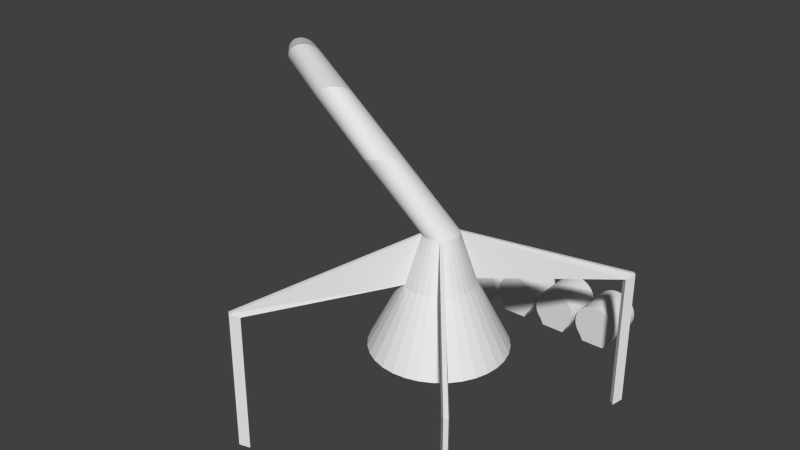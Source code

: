 # Source: MagicSmokeMine.blend  (saved by Blender 2.66.0; exported with 4.5.12 LTS)
import bpy
from mathutils import Matrix  # noqa: F401  (used for matrix-valued properties, if any)

bpy.ops.wm.read_factory_settings(use_empty=True)
scene = bpy.context.scene
scene.name = 'Scene'

# ---- collections
col_collection_1 = bpy.data.collections.new('Collection 1'); scene.collection.children.link(col_collection_1)

# ---- world
world_world = bpy.data.worlds.new('World'); scene.world = world_world
world_world.color = (0.05088, 0.05088, 0.05088)
world_world.use_sun_shadow = False
world_world.sun_shadow_jitter_overblur = 0.0
world_world.cycles.sampling_method = 'MANUAL'
world_world.cycles.sample_map_resolution = 256

# ---- meshes
me_cube = bpy.data.meshes.new('Cube')
me_cube.from_pydata([(-5.349, 7.589, -0.6958), (-5.488, 7.475, -0.6958), (-5.04, 7.294, -0.8902), (-5.267, 7.107, -0.8902), (-5.646, -5.484, -0.6887), (-5.507, -5.598, -0.6887), (-5.403, -5.108, -0.884), (-5.176, -5.295, -0.884), (5.203, -5.552, -0.6904), (5.342, -5.438, -0.6904), (4.878, -5.255, -0.8855), (5.106, -5.069, -0.8855), (5.279, 7.544, -0.6933), (5.14, 7.658, -0.6933), (5.051, 7.167, -0.8879), (4.824, 7.353, -0.8879), (0.02192, 1.858, 8.542), (-0.1324, 1.874, 8.542), (-0.1324, 4.082, 3.354), (-0.1324, 2.582, 6.354), (0.4528, 4.025, 3.354), (0.1602, 2.554, 6.354), (1.016, 3.854, 3.354), (0.4416, 2.468, 6.354), (1.534, 3.577, 3.354), (0.7009, 2.33, 6.354), (1.989, 3.204, 3.354), (0.9282, 2.143, 6.354), (2.362, 2.749, 3.354), (1.115, 1.916, 6.354), (2.639, 2.23, 3.354), (1.253, 1.656, 6.354), (2.81, 1.668, 3.354), (1.339, 1.375, 6.354), (2.868, 1.082, 3.354), (1.368, 1.082, 6.354), (2.81, 0.4971, 3.354), (1.339, 0.7898, 6.354), (2.639, -0.06564, 3.354), (1.253, 0.5084, 6.354), (2.362, -0.5843, 3.354), (1.115, 0.2491, 6.354), (1.989, -1.039, 3.354), (0.9282, 0.02175, 6.354), (1.534, -1.412, 3.354), (0.7009, -0.1648, 6.354), (1.016, -1.689, 3.354), (0.4416, -0.3034, 6.354), (0.4528, -1.86, 3.354), (0.1602, -0.3888, 6.354), (-0.1324, -1.918, 3.354), (-0.1324, -0.4176, 6.354), (-0.7177, -1.86, 3.354), (-0.4251, -0.3888, 6.354), (-1.28, -1.689, 3.354), (-0.7065, -0.3034, 6.354), (-1.799, -1.412, 3.354), (-0.9658, -0.1648, 6.354), (-2.254, -1.039, 3.354), (-1.193, 0.02175, 6.354), (-2.627, -0.5843, 3.354), (-1.38, 0.2491, 6.354), (-2.904, -0.06564, 3.354), (-1.518, 0.5084, 6.354), (-3.075, 0.4971, 3.354), (-1.604, 0.7898, 6.354), (-3.132, 1.082, 3.354), (-1.632, 1.082, 6.354), (-3.075, 1.668, 3.354), (-1.604, 1.375, 6.354), (-2.904, 2.23, 3.354), (-1.518, 1.656, 6.354), (-2.627, 2.749, 3.354), (-1.38, 1.916, 6.354), (-2.254, 3.204, 3.354), (-1.193, 2.143, 6.354), (-1.799, 3.577, 3.354), (-0.9658, 2.33, 6.354), (-1.28, 3.854, 3.354), (-0.7065, 2.468, 6.354), (-0.7177, 4.025, 3.354), (-0.4251, 2.554, 6.354), (0.1704, 1.813, 8.542), (0.3071, 1.74, 8.542), (0.427, 1.642, 8.542), (0.5254, 1.522, 8.542), (0.5986, 1.385, 8.542), (0.6436, 1.237, 8.542), (0.6588, 1.082, 8.542), (0.6436, 0.928, 8.542), (0.5986, 0.7796, 8.542), (0.5254, 0.6428, 8.542), (0.427, 0.5229, 8.542), (0.3071, 0.4245, 8.542), (0.1704, 0.3514, 8.542), (0.02192, 0.3064, 8.542), (-0.1324, 0.2912, 8.542), (-0.2868, 0.3064, 8.542), (-0.4352, 0.3514, 8.542), (-0.572, 0.4245, 8.542), (-0.6919, 0.5229, 8.542), (-0.7903, 0.6428, 8.542), (-0.8635, 0.7796, 8.542), (-0.9085, 0.928, 8.542), (-0.9237, 1.082, 8.542), (-0.9085, 1.237, 8.542), (-0.8635, 1.385, 8.542), (-0.7903, 1.522, 8.542), (-0.6919, 1.642, 8.542), (-0.572, 1.74, 8.542), (-0.4352, 1.813, 8.542), (-0.2868, 1.858, 8.542), (-2.171, 1.145, 11.17), (-2.308, 1.194, 11.11), (-2.049, 1.07, 11.23), (-1.945, 0.9703, 11.29), (-1.865, 0.8508, 11.34), (-1.81, 0.7158, 11.4), (-1.783, 0.5706, 11.44), (-1.785, 0.4206, 11.48), (-1.816, 0.2716, 11.51), (-1.875, 0.1294, 11.53), (-1.959, -0.0006141, 11.54), (-2.066, -0.1134, 11.54), (-2.19, -0.2046, 11.52), (-2.328, -0.2708, 11.5), (-2.474, -0.3094, 11.46), (-2.622, -0.3188, 11.42), (-2.768, -0.2989, 11.37), (-2.904, -0.2502, 11.31), (-3.026, -0.1748, 11.25), (-3.13, -0.07542, 11.19), (-3.21, 0.04404, 11.14), (-3.265, 0.179, 11.08), (-3.292, 0.3243, 11.04), (-3.29, 0.4743, 11.0), (-3.259, 0.6232, 10.97), (-3.2, 0.7655, 10.95), (-3.116, 0.8955, 10.94), (-3.01, 1.008, 10.94), (-2.885, 1.099, 10.96), (-2.747, 1.166, 10.98), (-2.601, 1.204, 11.02), (-2.453, 1.214, 11.06), (-5.14, 1.608, 12.96), (-5.234, 1.671, 12.85), (-5.067, 1.524, 13.06), (-5.019, 1.422, 13.17), (-4.997, 1.306, 13.27), (-5.001, 1.179, 13.36), (-5.033, 1.048, 13.44), (-5.09, 0.9168, 13.5), (-5.17, 0.7906, 13.54), (-5.271, 0.6744, 13.56), (-5.388, 0.5725, 13.56), (-5.516, 0.489, 13.54), (-5.652, 0.427, 13.49), (-5.79, 0.389, 13.43), (-5.924, 0.3763, 13.36), (-6.049, 0.3894, 13.27), (-6.161, 0.428, 13.17), (-6.255, 0.4904, 13.06), (-6.328, 0.5743, 12.95), (-6.376, 0.6764, 12.84), (-6.398, 0.7929, 12.74), (-6.394, 0.9192, 12.65), (-6.362, 1.051, 12.58), (-6.305, 1.182, 12.52), (-6.225, 1.308, 12.48), (-6.124, 1.424, 12.46), (-6.007, 1.526, 12.46), (-5.879, 1.61, 12.48), (-5.743, 1.672, 12.52), (-5.605, 1.71, 12.58), (-5.471, 1.722, 12.66), (-5.346, 1.709, 12.75), (-8.23, 3.146, 13.51), (-8.267, 3.199, 13.37), (-8.22, 3.078, 13.65), (-8.236, 2.997, 13.78), (-8.279, 2.907, 13.9), (-8.346, 2.811, 14.0), (-8.435, 2.713, 14.08), (-8.542, 2.616, 14.14), (-8.664, 2.525, 14.17), (-8.795, 2.443, 14.17), (-8.931, 2.373, 14.14), (-9.067, 2.317, 14.09), (-9.197, 2.279, 14.02), (-9.316, 2.258, 13.92), (-9.419, 2.257, 13.81), (-9.504, 2.275, 13.68), (-9.565, 2.312, 13.54), (-9.602, 2.365, 13.4), (-9.612, 2.433, 13.26), (-9.596, 2.514, 13.13), (-9.553, 2.604, 13.01), (-9.486, 2.7, 12.91), (-9.397, 2.798, 12.83), (-9.29, 2.895, 12.77), (-9.168, 2.986, 12.74), (-9.037, 3.068, 12.74), (-8.9, 3.138, 12.76), (-8.765, 3.194, 12.81), (-8.635, 3.232, 12.89), (-8.516, 3.253, 12.98), (-8.413, 3.254, 13.1), (-8.328, 3.236, 13.23), (-10.76, 5.419, 12.7), (-10.74, 5.443, 12.55), (-10.81, 5.387, 12.85), (-10.89, 5.347, 12.98), (-10.99, 5.3, 13.09), (-11.11, 5.25, 13.17), (-11.24, 5.197, 13.23), (-11.38, 5.144, 13.26), (-11.53, 5.093, 13.26), (-11.67, 5.045, 13.23), (-11.81, 5.003, 13.18), (-11.93, 4.969, 13.09), (-12.04, 4.942, 12.98), (-12.13, 4.926, 12.85), (-12.19, 4.919, 12.71), (-12.22, 4.923, 12.56), (-12.23, 4.937, 12.41), (-12.21, 4.961, 12.25), (-12.16, 4.993, 12.11), (-12.08, 5.033, 11.98), (-11.98, 5.08, 11.87), (-11.86, 5.13, 11.79), (-11.73, 5.183, 11.73), (-11.59, 5.236, 11.7), (-11.44, 5.287, 11.7), (-11.3, 5.335, 11.72), (-11.16, 5.377, 11.78), (-11.03, 5.411, 11.87), (-10.93, 5.438, 11.98), (-10.84, 5.454, 12.1), (-10.78, 5.461, 12.25), (-10.74, 5.457, 12.4), (-12.17, 7.928, 10.72), (-12.1, 7.908, 10.59), (-12.27, 7.943, 10.84), (-12.39, 7.954, 10.94), (-12.53, 7.96, 11.02), (-12.67, 7.96, 11.06), (-12.83, 7.955, 11.08), (-12.98, 7.944, 11.07), (-13.13, 7.928, 11.03), (-13.27, 7.908, 10.96), (-13.39, 7.885, 10.86), (-13.49, 7.859, 10.75), (-13.56, 7.831, 10.61), (-13.61, 7.803, 10.47), (-13.63, 7.775, 10.32), (-13.61, 7.749, 10.16), (-13.57, 7.725, 10.02), (-13.5, 7.705, 9.88), (-13.4, 7.689, 9.761), (-13.28, 7.678, 9.661), (-13.14, 7.673, 9.587), (-13.0, 7.673, 9.54), (-12.84, 7.678, 9.522), (-12.69, 7.689, 9.534), (-12.54, 7.704, 9.576), (-12.4, 7.724, 9.645), (-12.28, 7.748, 9.74), (-12.18, 7.774, 9.856), (-12.11, 7.802, 9.989), (-12.06, 7.83, 10.13), (-12.05, 7.858, 10.29), (-12.06, 7.884, 10.44), (-12.16, 10.12, 7.997), (-12.06, 10.05, 7.9), (-12.28, 10.18, 8.072), (-12.41, 10.25, 8.121), (-12.56, 10.3, 8.142), (-12.7, 10.34, 8.135), (-12.85, 10.38, 8.099), (-12.99, 10.4, 8.036), (-13.12, 10.41, 7.949), (-13.23, 10.4, 7.84), (-13.32, 10.38, 7.715), (-13.38, 10.35, 7.578), (-13.42, 10.31, 7.433), (-13.43, 10.26, 7.287), (-13.41, 10.2, 7.146), (-13.36, 10.13, 7.014), (-13.28, 10.06, 6.897), (-13.19, 9.994, 6.799), (-13.07, 9.928, 6.724), (-12.93, 9.867, 6.675), (-12.79, 9.813, 6.654), (-12.64, 9.768, 6.662), (-12.49, 9.735, 6.698), (-12.35, 9.714, 6.76), (-12.22, 9.706, 6.848), (-12.11, 9.711, 6.956), (-12.02, 9.73, 7.081), (-11.96, 9.761, 7.219), (-11.92, 9.804, 7.363), (-11.91, 9.856, 7.509), (-11.94, 9.916, 7.651), (-11.98, 9.981, 7.783), (-10.72, 11.51, 5.132), (-10.62, 11.4, 5.086), (-10.83, 11.61, 5.149), (-10.95, 11.71, 5.138), (-11.07, 11.8, 5.099), (-11.19, 11.88, 5.034), (-11.3, 11.93, 4.945), (-11.41, 11.97, 4.835), (-11.5, 11.98, 4.709), (-11.57, 11.97, 4.571), (-11.62, 11.95, 4.427), (-11.65, 11.9, 4.283), (-11.65, 11.83, 4.143), (-11.63, 11.74, 4.014), (-11.59, 11.65, 3.9), (-11.52, 11.54, 3.806), (-11.44, 11.43, 3.735), (-11.34, 11.32, 3.689), (-11.23, 11.22, 3.672), (-11.11, 11.12, 3.683), (-10.99, 11.03, 3.722), (-10.87, 10.95, 3.787), (-10.76, 10.9, 3.876), (-10.65, 10.86, 3.986), (-10.57, 10.85, 4.112), (-10.49, 10.86, 4.25), (-10.44, 10.89, 4.394), (-10.42, 10.93, 4.538), (-10.41, 11.0, 4.678), (-10.43, 11.09, 4.807), (-10.47, 11.18, 4.921), (-10.54, 11.29, 5.015), (-8.171, 11.79, 2.756), (-8.1, 11.65, 2.766), (-8.246, 11.92, 2.716), (-8.321, 12.04, 2.65), (-8.396, 12.14, 2.557), (-8.465, 12.22, 2.444), (-8.527, 12.27, 2.313), (-8.579, 12.3, 2.17), (-8.62, 12.31, 2.02), (-8.647, 12.28, 1.87), (-8.659, 12.23, 1.724), (-8.657, 12.15, 1.588), (-8.641, 12.06, 1.469), (-8.61, 11.94, 1.369), (-8.566, 11.81, 1.294), (-8.511, 11.68, 1.246), (-8.446, 11.54, 1.226), (-8.375, 11.4, 1.236), (-8.3, 11.27, 1.276), (-8.225, 11.15, 1.343), (-8.15, 11.05, 1.435), (-8.081, 10.97, 1.548), (-8.019, 10.92, 1.679), (-7.967, 10.89, 1.822), (-7.926, 10.88, 1.972), (-7.899, 10.91, 2.123), (-7.887, 10.96, 2.268), (-7.889, 11.04, 2.404), (-7.905, 11.13, 2.523), (-7.936, 11.25, 2.623), (-7.98, 11.38, 2.698), (-8.035, 11.51, 2.746), (-5.048, 10.77, 1.112), (-5.035, 10.68, 1.146), (-5.06, 10.84, 1.062), (-5.069, 10.91, 0.9977), (-5.076, 10.96, 0.9213), (-5.08, 11.0, 0.8359), (-5.082, 11.02, 0.7448), (-5.08, 11.02, 0.6514), (-5.076, 11.01, 0.5595), (-5.069, 10.98, 0.4724), (-5.06, 10.93, 0.3935), (-5.048, 10.86, 0.3259), (-5.035, 10.79, 0.2722), (-5.021, 10.7, 0.2345), (-5.006, 10.61, 0.2141), (-4.991, 10.52, 0.2119), (-4.977, 10.43, 0.2279), (-4.964, 10.34, 0.2616), (-4.952, 10.27, 0.3116), (-4.943, 10.2, 0.3761), (-4.936, 10.15, 0.4524), (-4.932, 10.11, 0.5378), (-4.93, 10.09, 0.629), (-4.932, 10.09, 0.7223), (-4.936, 10.1, 0.8143), (-4.943, 10.13, 0.9014), (-4.953, 10.18, 0.9802), (-4.964, 10.25, 1.048), (-4.977, 10.32, 1.102), (-4.991, 10.41, 1.139), (-5.006, 10.5, 1.16), (-5.021, 10.59, 1.162), (4.824, 7.353, 5.565), (5.051, 7.167, 5.565), (5.14, 7.658, 5.76), (5.279, 7.544, 5.76), (5.106, -5.069, 5.568), (4.878, -5.255, 5.568), (5.342, -5.438, 5.763), (5.203, -5.552, 5.763), (-5.176, -5.295, 5.569), (-5.403, -5.108, 5.569), (-5.507, -5.598, 5.765), (-5.646, -5.484, 5.765), (-5.267, 7.107, 5.563), (-5.04, 7.294, 5.563), (-5.488, 7.475, 5.758), (-5.349, 7.589, 5.758), (-1.986, 9.648, 1.981), (-1.986, 11.65, 1.981), (-4.214, 11.65, 1.981), (-4.214, 9.648, 1.981), (-4.019, 11.65, 1.961), (-4.019, 9.648, 1.961), (-3.831, 11.65, 1.904), (-3.831, 9.648, 1.904), (-3.658, 11.65, 1.812), (-3.658, 9.648, 1.812), (-3.507, 11.65, 1.688), (-3.507, 9.648, 1.688), (-3.383, 11.65, 1.536), (-3.383, 9.648, 1.536), (-3.29, 11.65, 1.363), (-3.29, 9.648, 1.363), (-3.233, 11.65, 1.176), (-3.233, 9.648, 1.176), (-3.214, 11.65, 0.9805), (-3.214, 9.648, 0.9805), (-3.233, 11.65, 0.7854), (-3.233, 9.648, 0.7854), (-3.29, 11.65, 0.5979), (-3.29, 9.648, 0.5979), (-3.383, 11.65, 0.425), (-3.383, 9.648, 0.425), (-3.507, 11.65, 0.2734), (-3.507, 9.648, 0.2734), (-3.658, 11.65, -0.0186), (-3.658, 9.648, -0.0186), (-3.831, 11.65, -0.0186), (-3.831, 9.648, -0.0186), (-4.019, 11.65, -0.0186), (-4.019, 9.648, -0.0186), (-4.214, 11.65, -0.0186), (-4.214, 9.648, -0.0186), (-4.409, 11.65, -0.0186), (-4.409, 9.648, -0.0186), (-4.597, 11.65, -0.0186), (-4.597, 9.648, -0.0186), (-4.77, 11.65, -0.0186), (-4.77, 9.648, -0.0186), (-4.921, 11.65, 0.2734), (-4.921, 9.648, 0.2734), (-5.045, 11.65, 0.425), (-5.045, 9.648, 0.425), (-5.138, 11.65, 0.5979), (-5.138, 9.648, 0.5979), (-5.195, 11.65, 0.7854), (-5.195, 9.648, 0.7854), (-5.214, 11.65, 0.9805), (-5.214, 9.648, 0.9805), (-5.195, 11.65, 1.176), (-5.195, 9.648, 1.176), (-5.138, 11.65, 1.363), (-5.138, 9.648, 1.363), (-5.045, 11.65, 1.536), (-5.045, 9.648, 1.536), (-4.921, 11.65, 1.688), (-4.921, 9.648, 1.688), (-4.77, 11.65, 1.812), (-4.77, 9.648, 1.812), (-4.597, 11.65, 1.904), (-4.597, 9.648, 1.904), (-4.409, 11.65, 1.961), (-4.409, 9.648, 1.961), (-1.791, 11.65, 1.961), (-1.791, 9.648, 1.961), (-1.604, 11.65, 1.904), (-1.604, 9.648, 1.904), (-1.431, 11.65, 1.812), (-1.431, 9.648, 1.812), (-1.279, 11.65, 1.688), (-1.279, 9.648, 1.688), (-1.155, 11.65, 1.536), (-1.155, 9.648, 1.536), (-1.062, 11.65, 1.363), (-1.062, 9.648, 1.363), (-1.005, 11.65, 1.176), (-1.005, 9.648, 1.176), (-0.9862, 11.65, 0.9805), (-0.9862, 9.648, 0.9805), (-1.005, 11.65, 0.7854), (-1.005, 9.648, 0.7854), (-1.062, 11.65, 0.5979), (-1.062, 9.648, 0.5979), (-1.155, 11.65, 0.425), (-1.155, 9.648, 0.425), (-1.279, 11.65, 0.2734), (-1.279, 9.648, 0.2734), (-1.431, 11.65, -0.0186), (-1.431, 9.648, -0.0186), (-1.604, 11.65, -0.0186), (-1.604, 9.648, -0.0186), (-1.791, 11.65, -0.0186), (-1.791, 9.648, -0.0186), (-1.986, 11.65, -0.0186), (-1.986, 9.648, -0.0186), (-2.181, 11.65, -0.0186), (-2.181, 9.648, -0.0186), (-2.369, 11.65, -0.0186), (-2.369, 9.648, -0.0186), (-2.542, 11.65, -0.0186), (-2.542, 9.648, -0.0186), (-2.693, 11.65, 0.2734), (-2.693, 9.648, 0.2734), (-2.818, 11.65, 0.425), (-2.818, 9.648, 0.425), (-2.91, 11.65, 0.5979), (-2.91, 9.648, 0.5979), (-2.967, 11.65, 0.7854), (-2.967, 9.648, 0.7854), (-2.986, 11.65, 0.9805), (-2.986, 9.648, 0.9805), (-2.967, 11.65, 1.176), (-2.967, 9.648, 1.176), (-2.91, 11.65, 1.363), (-2.91, 9.648, 1.363), (-2.818, 11.65, 1.536), (-2.818, 9.648, 1.536), (-2.693, 11.65, 1.688), (-2.693, 9.648, 1.688), (-2.542, 11.65, 1.812), (-2.542, 9.648, 1.812), (-2.369, 11.65, 1.904), (-2.369, 9.648, 1.904), (-2.181, 11.65, 1.961), (-2.181, 9.648, 1.961), (0.2147, 9.648, 1.981), (0.2147, 11.65, 1.981), (0.4098, 11.65, 1.961), (0.4098, 9.648, 1.961), (0.5974, 11.65, 1.904), (0.5974, 9.648, 1.904), (0.7703, 11.65, 1.812), (0.7703, 9.648, 1.812), (0.9218, 11.65, 1.688), (0.9218, 9.648, 1.688), (1.046, 11.65, 1.536), (1.046, 9.648, 1.536), (1.139, 11.65, 1.363), (1.139, 9.648, 1.363), (1.196, 11.65, 1.176), (1.196, 9.648, 1.176), (1.215, 11.65, 0.9805), (1.215, 9.648, 0.9805), (1.196, 11.65, 0.7854), (1.196, 9.648, 0.7854), (1.139, 11.65, 0.5979), (1.139, 9.648, 0.5979), (1.046, 11.65, 0.425), (1.046, 9.648, 0.425), (0.9218, 11.65, 0.2734), (0.9218, 9.648, 0.2734), (0.7703, 11.65, -0.0186), (0.7703, 9.648, -0.0186), (0.5974, 11.65, -0.0186), (0.5974, 9.648, -0.0186), (0.4098, 11.65, -0.0186), (0.4098, 9.648, -0.0186), (0.2147, 11.65, -0.0186), (0.2147, 9.648, -0.0186), (0.01964, 11.65, -0.0186), (0.01964, 9.648, -0.0186), (-0.168, 11.65, -0.0186), (-0.168, 9.648, -0.0186), (-0.3408, 11.65, -0.0186), (-0.3408, 9.648, -0.0186), (-0.4924, 11.65, 0.2734), (-0.4924, 9.648, 0.2734), (-0.6167, 11.65, 0.425), (-0.6167, 9.648, 0.425), (-0.7092, 11.65, 0.5979), (-0.7092, 9.648, 0.5979), (-0.7661, 11.65, 0.7854), (-0.7661, 9.648, 0.7854), (-0.7853, 11.65, 0.9805), (-0.7853, 9.648, 0.9805), (-0.7661, 11.65, 1.176), (-0.7661, 9.648, 1.176), (-0.7092, 11.65, 1.363), (-0.7092, 9.648, 1.363), (-0.6167, 11.65, 1.536), (-0.6167, 9.648, 1.536), (-0.4924, 11.65, 1.688), (-0.4924, 9.648, 1.688), (-0.3408, 11.65, 1.812), (-0.3408, 9.648, 1.812), (-0.168, 11.65, 1.904), (-0.168, 9.648, 1.904), (0.01964, 11.65, 1.961), (0.01964, 9.648, 1.961), (-3.831, 9.648, -0.0186), (-4.019, 9.648, -0.0186), (-4.214, 9.648, -0.0186), (-4.409, 9.648, -0.0186), (-4.597, 9.648, -0.0186), (-1.604, 9.648, -0.0186), (-1.791, 9.648, -0.0186), (-1.986, 9.648, -0.0186), (-2.181, 9.648, -0.0186), (-2.369, 9.648, -0.0186), (0.5974, 9.648, -0.0186), (0.4098, 9.648, -0.0186), (0.2147, 9.648, -0.0186), (0.01964, 9.648, -0.0186), (-0.168, 9.648, -0.0186), (2.429, 9.648, 1.981), (2.429, 11.65, 1.981), (2.624, 11.65, 1.961), (2.624, 9.648, 1.961), (2.812, 11.65, 1.904), (2.812, 9.648, 1.904), (2.985, 11.65, 1.812), (2.985, 9.648, 1.812), (3.136, 11.65, 1.688), (3.136, 9.648, 1.688), (3.26, 11.65, 1.536), (3.26, 9.648, 1.536), (3.353, 11.65, 1.363), (3.353, 9.648, 1.363), (3.41, 11.65, 1.176), (3.41, 9.648, 1.176), (3.429, 11.65, 0.9805), (3.429, 9.648, 0.9805), (3.41, 11.65, 0.7854), (3.41, 9.648, 0.7854), (3.353, 11.65, 0.5979), (3.353, 9.648, 0.5979), (3.26, 11.65, 0.425), (3.26, 9.648, 0.425), (3.136, 11.65, 0.2734), (3.136, 9.648, 0.2734), (2.985, 11.65, -0.0186), (2.985, 9.648, -0.0186), (2.812, 11.65, -0.0186), (2.812, 9.648, -0.0186), (2.624, 11.65, -0.0186), (2.624, 9.648, -0.0186), (2.429, 11.65, -0.0186), (2.429, 9.648, -0.0186), (2.234, 11.65, -0.0186), (2.234, 9.648, -0.0186), (2.046, 11.65, -0.0186), (2.046, 9.648, -0.0186), (1.873, 11.65, -0.0186), (1.873, 9.648, -0.0186), (1.722, 11.65, 0.2734), (1.722, 9.648, 0.2734), (1.598, 11.65, 0.425), (1.598, 9.648, 0.425), (1.505, 11.65, 0.5979), (1.505, 9.648, 0.5979), (1.448, 11.65, 0.7854), (1.448, 9.648, 0.7854), (1.429, 11.65, 0.9805), (1.429, 9.648, 0.9805), (1.448, 11.65, 1.176), (1.448, 9.648, 1.176), (1.505, 11.65, 1.363), (1.505, 9.648, 1.363), (1.598, 11.65, 1.536), (1.598, 9.648, 1.536), (1.722, 11.65, 1.688), (1.722, 9.648, 1.688), (1.873, 11.65, 1.812), (1.873, 9.648, 1.812), (2.046, 11.65, 1.904), (2.046, 9.648, 1.904), (2.234, 11.65, 1.961), (2.234, 9.648, 1.961), (2.812, 9.648, -0.0186), (2.624, 9.648, -0.0186), (2.429, 9.648, -0.0186), (2.234, 9.648, -0.0186), (2.046, 9.648, -0.0186)], [], [(406, 407, 8, 9), (408, 410, 5, 7), (405, 404, 11, 10), (410, 411, 4, 5), (400, 402, 13, 15), (407, 405, 10, 8), (413, 412, 3, 2), (402, 403, 12, 13), (404, 406, 9, 11), (415, 413, 2, 0), (401, 400, 15, 14), (409, 408, 7, 6), (2, 3, 1, 0), (6, 7, 5, 4), (10, 11, 9, 8), (14, 15, 13, 12), (31, 29, 85, 86), (18, 19, 21, 20), (29, 27, 84, 85), (20, 21, 23, 22), (35, 33, 87, 88), (22, 23, 25, 24), (37, 35, 88, 89), (24, 25, 27, 26), (39, 37, 89, 90), (26, 27, 29, 28), (41, 39, 90, 91), (28, 29, 31, 30), (19, 81, 111, 17), (30, 31, 33, 32), (43, 41, 91, 92), (32, 33, 35, 34), (93, 45, 405, 407), (34, 35, 37, 36), (21, 19, 17, 16), (36, 37, 39, 38), (47, 45, 93, 94), (38, 39, 41, 40), (49, 47, 94, 95), (40, 41, 43, 42), (51, 49, 95, 96), (42, 43, 45, 44), (53, 51, 96, 97), (44, 45, 47, 46), (55, 53, 97, 98), (46, 47, 49, 48), (57, 55, 98, 99), (48, 49, 51, 50), (99, 100, 411, 410), (50, 51, 53, 52), (61, 59, 100, 101), (52, 53, 55, 54), (63, 61, 101, 102), (54, 55, 57, 56), (65, 63, 102, 103), (56, 57, 59, 58), (67, 65, 103, 104), (58, 59, 61, 60), (69, 67, 104, 105), (60, 61, 63, 62), (71, 69, 105, 106), (62, 63, 65, 64), (73, 71, 106, 107), (64, 65, 67, 66), (75, 73, 107, 108), (66, 67, 69, 68), (108, 109, 415, 414), (68, 69, 71, 70), (79, 77, 109, 110), (70, 71, 73, 72), (81, 79, 110, 111), (72, 73, 75, 74), (23, 21, 16, 82), (74, 75, 77, 76), (83, 84, 403, 402), (76, 77, 79, 78), (25, 23, 82, 83), (80, 81, 19, 18), (78, 79, 81, 80), (33, 31, 86, 87), (111, 110, 142, 143), (16, 17, 113, 112), (82, 16, 112, 114), (83, 82, 114, 115), (84, 83, 115, 116), (85, 84, 116, 117), (86, 85, 117, 118), (87, 86, 118, 119), (88, 87, 119, 120), (89, 88, 120, 121), (90, 89, 121, 122), (91, 90, 122, 123), (92, 91, 123, 124), (93, 92, 124, 125), (94, 93, 125, 126), (95, 94, 126, 127), (96, 95, 127, 128), (97, 96, 128, 129), (17, 111, 143, 113), (98, 97, 129, 130), (99, 98, 130, 131), (100, 99, 131, 132), (101, 100, 132, 133), (102, 101, 133, 134), (103, 102, 134, 135), (104, 103, 135, 136), (105, 104, 136, 137), (106, 105, 137, 138), (107, 106, 138, 139), (108, 107, 139, 140), (109, 108, 140, 141), (110, 109, 141, 142), (129, 128, 160, 161), (134, 133, 165, 166), (139, 138, 170, 171), (113, 143, 175, 145), (112, 113, 145, 144), (118, 117, 149, 150), (123, 122, 154, 155), (128, 127, 159, 160), (133, 132, 164, 165), (138, 137, 169, 170), (143, 142, 174, 175), (117, 116, 148, 149), (122, 121, 153, 154), (127, 126, 158, 159), (132, 131, 163, 164), (137, 136, 168, 169), (142, 141, 173, 174), (116, 115, 147, 148), (121, 120, 152, 153), (126, 125, 157, 158), (131, 130, 162, 163), (136, 135, 167, 168), (141, 140, 172, 173), (115, 114, 146, 147), (120, 119, 151, 152), (125, 124, 156, 157), (130, 129, 161, 162), (135, 134, 166, 167), (140, 139, 171, 172), (114, 112, 144, 146), (119, 118, 150, 151), (124, 123, 155, 156), (158, 157, 189, 190), (163, 162, 194, 195), (168, 167, 199, 200), (173, 172, 204, 205), (147, 146, 178, 179), (152, 151, 183, 184), (157, 156, 188, 189), (162, 161, 193, 194), (167, 166, 198, 199), (172, 171, 203, 204), (146, 144, 176, 178), (151, 150, 182, 183), (156, 155, 187, 188), (161, 160, 192, 193), (166, 165, 197, 198), (171, 170, 202, 203), (145, 175, 207, 177), (144, 145, 177, 176), (150, 149, 181, 182), (155, 154, 186, 187), (160, 159, 191, 192), (165, 164, 196, 197), (170, 169, 201, 202), (175, 174, 206, 207), (149, 148, 180, 181), (154, 153, 185, 186), (159, 158, 190, 191), (164, 163, 195, 196), (169, 168, 200, 201), (174, 173, 205, 206), (148, 147, 179, 180), (153, 152, 184, 185), (187, 186, 218, 219), (192, 191, 223, 224), (197, 196, 228, 229), (202, 201, 233, 234), (207, 206, 238, 239), (181, 180, 212, 213), (186, 185, 217, 218), (191, 190, 222, 223), (196, 195, 227, 228), (201, 200, 232, 233), (206, 205, 237, 238), (180, 179, 211, 212), (185, 184, 216, 217), (190, 189, 221, 222), (195, 194, 226, 227), (200, 199, 231, 232), (205, 204, 236, 237), (179, 178, 210, 211), (184, 183, 215, 216), (189, 188, 220, 221), (194, 193, 225, 226), (199, 198, 230, 231), (204, 203, 235, 236), (178, 176, 208, 210), (183, 182, 214, 215), (188, 187, 219, 220), (193, 192, 224, 225), (198, 197, 229, 230), (203, 202, 234, 235), (177, 207, 239, 209), (176, 177, 209, 208), (182, 181, 213, 214), (216, 215, 247, 248), (221, 220, 252, 253), (226, 225, 257, 258), (231, 230, 262, 263), (236, 235, 267, 268), (210, 208, 240, 242), (215, 214, 246, 247), (220, 219, 251, 252), (225, 224, 256, 257), (230, 229, 261, 262), (235, 234, 266, 267), (209, 239, 271, 241), (208, 209, 241, 240), (214, 213, 245, 246), (219, 218, 250, 251), (224, 223, 255, 256), (229, 228, 260, 261), (234, 233, 265, 266), (239, 238, 270, 271), (213, 212, 244, 245), (218, 217, 249, 250), (223, 222, 254, 255), (228, 227, 259, 260), (233, 232, 264, 265), (238, 237, 269, 270), (212, 211, 243, 244), (217, 216, 248, 249), (222, 221, 253, 254), (227, 226, 258, 259), (232, 231, 263, 264), (237, 236, 268, 269), (211, 210, 242, 243), (245, 244, 276, 277), (250, 249, 281, 282), (255, 254, 286, 287), (260, 259, 291, 292), (265, 264, 296, 297), (270, 269, 301, 302), (244, 243, 275, 276), (249, 248, 280, 281), (254, 253, 285, 286), (259, 258, 290, 291), (264, 263, 295, 296), (269, 268, 300, 301), (243, 242, 274, 275), (248, 247, 279, 280), (253, 252, 284, 285), (258, 257, 289, 290), (263, 262, 294, 295), (268, 267, 299, 300), (242, 240, 272, 274), (247, 246, 278, 279), (252, 251, 283, 284), (257, 256, 288, 289), (262, 261, 293, 294), (267, 266, 298, 299), (241, 271, 303, 273), (240, 241, 273, 272), (246, 245, 277, 278), (251, 250, 282, 283), (256, 255, 287, 288), (261, 260, 292, 293), (266, 265, 297, 298), (271, 270, 302, 303), (274, 272, 304, 306), (279, 278, 310, 311), (284, 283, 315, 316), (289, 288, 320, 321), (294, 293, 325, 326), (299, 298, 330, 331), (273, 303, 335, 305), (272, 273, 305, 304), (278, 277, 309, 310), (283, 282, 314, 315), (288, 287, 319, 320), (293, 292, 324, 325), (298, 297, 329, 330), (303, 302, 334, 335), (277, 276, 308, 309), (282, 281, 313, 314), (287, 286, 318, 319), (292, 291, 323, 324), (297, 296, 328, 329), (302, 301, 333, 334), (276, 275, 307, 308), (281, 280, 312, 313), (286, 285, 317, 318), (291, 290, 322, 323), (296, 295, 327, 328), (301, 300, 332, 333), (275, 274, 306, 307), (280, 279, 311, 312), (285, 284, 316, 317), (290, 289, 321, 322), (295, 294, 326, 327), (300, 299, 331, 332), (308, 307, 339, 340), (313, 312, 344, 345), (318, 317, 349, 350), (323, 322, 354, 355), (328, 327, 359, 360), (333, 332, 364, 365), (307, 306, 338, 339), (312, 311, 343, 344), (317, 316, 348, 349), (322, 321, 353, 354), (327, 326, 358, 359), (332, 331, 363, 364), (306, 304, 336, 338), (311, 310, 342, 343), (316, 315, 347, 348), (321, 320, 352, 353), (326, 325, 357, 358), (331, 330, 362, 363), (305, 335, 367, 337), (304, 305, 337, 336), (310, 309, 341, 342), (315, 314, 346, 347), (320, 319, 351, 352), (325, 324, 356, 357), (330, 329, 361, 362), (335, 334, 366, 367), (309, 308, 340, 341), (314, 313, 345, 346), (319, 318, 350, 351), (324, 323, 355, 356), (329, 328, 360, 361), (334, 333, 365, 366), (337, 367, 399, 369), (336, 337, 369, 368), (342, 341, 373, 374), (347, 346, 378, 379), (352, 351, 383, 384), (357, 356, 388, 389), (362, 361, 393, 394), (367, 366, 398, 399), (341, 340, 372, 373), (346, 345, 377, 378), (351, 350, 382, 383), (356, 355, 387, 388), (361, 360, 392, 393), (366, 365, 397, 398), (340, 339, 371, 372), (345, 344, 376, 377), (350, 349, 381, 382), (355, 354, 386, 387), (360, 359, 391, 392), (365, 364, 396, 397), (339, 338, 370, 371), (344, 343, 375, 376), (349, 348, 380, 381), (354, 353, 385, 386), (359, 358, 390, 391), (364, 363, 395, 396), (338, 336, 368, 370), (343, 342, 374, 375), (348, 347, 379, 380), (353, 352, 384, 385), (358, 357, 389, 390), (363, 362, 394, 395), (412, 414, 1, 3), (25, 83, 402, 400), (27, 25, 400, 401), (84, 27, 401, 403), (403, 401, 14, 12), (43, 92, 406, 404), (92, 93, 407, 406), (45, 43, 404, 405), (411, 409, 6, 4), (59, 57, 408, 409), (57, 99, 410, 408), (100, 59, 409, 411), (414, 415, 0, 1), (109, 77, 413, 415), (77, 75, 412, 413), (75, 108, 414, 412), (550, 551, 553, 552), (538, 539, 541, 540), (418, 419, 421, 420), (552, 553, 555, 554), (483, 416, 543, 541, 539, 537, 535, 533, 531, 529, 527, 525, 523, 521, 519, 517, 515, 513, 511, 509, 507, 505, 503, 501, 499, 497, 495, 493, 491, 489, 487, 485), (420, 421, 423, 422), (554, 555, 557, 556), (534, 535, 537, 536), (422, 423, 425, 424), (556, 557, 559, 558), (532, 533, 535, 534), (424, 425, 427, 426), (558, 559, 561, 560), (530, 531, 533, 532), (426, 427, 429, 428), (560, 561, 563, 562), (528, 529, 531, 530), (428, 429, 431, 430), (562, 563, 565, 564), (526, 527, 529, 528), (430, 431, 433, 432), (564, 565, 567, 566), (524, 525, 527, 526), (432, 433, 435, 434), (566, 567, 569, 568), (522, 523, 525, 524), (434, 435, 437, 436), (568, 569, 571, 570), (520, 521, 523, 522), (436, 437, 439, 438), (518, 519, 521, 520), (438, 439, 441, 440), (440, 441, 443, 442), (442, 443, 445, 444), (582, 583, 585, 584), (584, 585, 587, 586), (504, 505, 507, 506), (586, 587, 589, 588), (502, 503, 505, 504), (588, 589, 591, 590), (500, 501, 503, 502), (456, 457, 459, 458), (590, 591, 593, 592), (498, 499, 501, 500), (458, 459, 461, 460), (592, 593, 595, 594), (496, 497, 499, 498), (460, 461, 463, 462), (594, 595, 597, 596), (494, 495, 497, 496), (462, 463, 465, 464), (596, 597, 599, 598), (492, 493, 495, 494), (464, 465, 467, 466), (598, 599, 601, 600), (490, 491, 493, 492), (466, 467, 469, 468), (547, 544, 607, 605, 603, 601, 599, 597, 595, 593, 591, 589, 587, 585, 583, 581, 579, 577, 575, 573, 571, 569, 567, 565, 563, 561, 559, 557, 555, 553, 551, 549), (488, 489, 491, 490), (468, 469, 471, 470), (602, 603, 605, 604), (486, 487, 489, 488), (470, 471, 473, 472), (417, 482, 484, 486, 488, 490, 492, 494, 496, 498, 500, 502, 504, 506, 508, 510, 512, 514, 516, 518, 520, 522, 524, 526, 528, 530, 532, 534, 536, 538, 540, 542), (484, 485, 487, 486), (472, 473, 475, 474), (540, 541, 543, 542), (482, 483, 485, 484), (474, 475, 477, 476), (542, 543, 416, 417), (417, 416, 483, 482), (476, 477, 479, 478), (421, 419, 481, 479, 477, 475, 473, 471, 469, 467, 465, 463, 461, 459, 457, 455, 453, 451, 449, 447, 445, 443, 441, 439, 437, 435, 433, 431, 429, 427, 425, 423), (480, 481, 419, 418), (478, 479, 481, 480), (545, 546, 548, 550, 552, 554, 556, 558, 560, 562, 564, 566, 568, 570, 572, 574, 576, 578, 580, 582, 584, 586, 588, 590, 592, 594, 596, 598, 600, 602, 604, 606), (536, 537, 539, 538), (418, 420, 422, 424, 426, 428, 430, 432, 434, 436, 438, 440, 442, 444, 446, 448, 450, 452, 454, 456, 458, 460, 462, 464, 466, 468, 470, 472, 474, 476, 478, 480), (548, 549, 551, 550), (604, 605, 607, 606), (546, 547, 549, 548), (606, 607, 544, 545), (545, 544, 547, 546), (600, 601, 603, 602), (453, 455, 612, 611), (511, 513, 615, 614), (451, 453, 611, 610), (515, 517, 617, 616), (449, 451, 610, 609), (509, 511, 614, 613), (447, 449, 609, 608), (513, 515, 616, 615), (575, 573, 618, 619), (577, 575, 619, 620), (579, 577, 620, 621), (581, 579, 621, 622), (629, 630, 632, 631), (631, 632, 634, 633), (633, 634, 636, 635), (635, 636, 638, 637), (637, 638, 640, 639), (639, 640, 642, 641), (641, 642, 644, 643), (643, 644, 646, 645), (645, 646, 648, 647), (647, 648, 650, 649), (661, 662, 664, 663), (663, 664, 666, 665), (665, 666, 668, 667), (667, 668, 670, 669), (669, 670, 672, 671), (671, 672, 674, 673), (673, 674, 676, 675), (675, 676, 678, 677), (677, 678, 680, 679), (626, 623, 686, 684, 682, 680, 678, 676, 674, 672, 670, 668, 666, 664, 662, 660, 658, 656, 654, 652, 650, 648, 646, 644, 642, 640, 638, 636, 634, 632, 630, 628), (681, 682, 684, 683), (624, 625, 627, 629, 631, 633, 635, 637, 639, 641, 643, 645, 647, 649, 651, 653, 655, 657, 659, 661, 663, 665, 667, 669, 671, 673, 675, 677, 679, 681, 683, 685), (627, 628, 630, 629), (683, 684, 686, 685), (625, 626, 628, 627), (685, 686, 623, 624), (624, 623, 626, 625), (679, 680, 682, 681), (654, 652, 687, 688), (656, 654, 688, 689), (658, 656, 689, 690), (660, 658, 690, 691)])
_uv = me_cube.uv_layers.new(name='UVMap')
_uv.uv.foreach_set('vector', [0.7875, 0.6255, 0.8068, 0.6428, 0.6935, 0.7708, 0.677, 0.7526, 0.7809, 0.5937, 0.7942, 0.6226, 0.6806, 0.7509, 0.6156, 0.7907, 0.7494, 0.5749, 0.7743, 0.5972, 0.6124, 0.7947, 0.5875, 0.7725, 0.7942, 0.6226, 0.8121, 0.6412, 0.7002, 0.7668, 0.6806, 0.7509, 0.7736, 0.5982, 0.7868, 0.6264, 0.6766, 0.7527, 0.6124, 0.7945, 0.8068, 0.6428, 0.8365, 0.6536, 0.6636, 0.8371, 0.6935, 0.7708, 0.7527, 0.5775, 0.7766, 0.5996, 0.6152, 0.7897, 0.5913, 0.7675, 0.7868, 0.6264, 0.8059, 0.6436, 0.693, 0.7708, 0.6766, 0.7527, 0.7743, 0.5972, 0.7875, 0.6255, 0.677, 0.7526, 0.6124, 0.7947, 0.808, 0.6454, 0.8367, 0.6563, 0.6627, 0.8363, 0.6967, 0.7688, 0.7489, 0.576, 0.7736, 0.5982, 0.6124, 0.7945, 0.5877, 0.7723, 0.7561, 0.571, 0.7809, 0.5937, 0.6156, 0.7907, 0.5909, 0.768, 0.6627, 0.8363, 0.6152, 0.7897, 0.6774, 0.7531, 0.6967, 0.7688, 0.6643, 0.8376, 0.6156, 0.7907, 0.6806, 0.7509, 0.7002, 0.7668, 0.6636, 0.8371, 0.6124, 0.7947, 0.677, 0.7526, 0.6935, 0.7708, 0.6631, 0.8368, 0.6124, 0.7945, 0.6766, 0.7527, 0.693, 0.7708, 0.2295, 0.626, 0.2439, 0.62, 0.2947, 0.7258, 0.2809, 0.7319, 0.3046, 0.4833, 0.3197, 0.6024, 0.304, 0.6046, 0.2843, 0.4867, 0.2439, 0.62, 0.2583, 0.6144, 0.3087, 0.7197, 0.2947, 0.7258, 0.2843, 0.4867, 0.304, 0.6046, 0.2884, 0.6071, 0.2642, 0.491, 0.2009, 0.6391, 0.2151, 0.6324, 0.2671, 0.7381, 0.2535, 0.7443, 0.2642, 0.491, 0.2884, 0.6071, 0.273, 0.6099, 0.2444, 0.496, 0.1868, 0.6461, 0.2009, 0.6391, 0.2535, 0.7443, 0.2399, 0.7506, 0.2444, 0.496, 0.273, 0.6099, 0.2583, 0.6144, 0.2247, 0.502, 0.1731, 0.6533, 0.1868, 0.6461, 0.2399, 0.7506, 0.2264, 0.7569, 0.2247, 0.502, 0.2583, 0.6144, 0.2439, 0.62, 0.2053, 0.5087, 0.1596, 0.6608, 0.1731, 0.6533, 0.2264, 0.7569, 0.213, 0.7633, 0.2053, 0.5087, 0.2439, 0.62, 0.2295, 0.626, 0.1865, 0.5162, 0.3197, 0.6024, 0.3356, 0.6005, 0.3521, 0.7198, 0.3367, 0.7214, 0.1865, 0.5162, 0.2295, 0.626, 0.2151, 0.6324, 0.168, 0.5244, 0.1465, 0.6684, 0.1596, 0.6608, 0.213, 0.7633, 0.1996, 0.7697, 0.168, 0.5244, 0.2151, 0.6324, 0.2009, 0.6391, 0.1498, 0.5332, 0.9708, 0.4788, 0.9805, 0.563, 0.8365, 0.6536, 0.8068, 0.6428, 0.1498, 0.5332, 0.2009, 0.6391, 0.1868, 0.6461, 0.1321, 0.5426, 0.304, 0.6046, 0.3197, 0.6024, 0.3367, 0.7214, 0.3214, 0.7231, 0.1321, 0.5426, 0.1868, 0.6461, 0.1731, 0.6533, 0.1149, 0.5527, 0.5982, 0.6674, 0.6121, 0.6762, 0.5516, 0.7851, 0.5376, 0.7767, 0.1149, 0.5527, 0.1731, 0.6533, 0.1596, 0.6608, 0.09805, 0.5634, 0.5841, 0.6588, 0.5982, 0.6674, 0.5376, 0.7767, 0.5238, 0.7684, 0.09805, 0.5634, 0.1596, 0.6608, 0.1465, 0.6684, 0.08176, 0.5746, 0.5697, 0.6504, 0.5841, 0.6588, 0.5238, 0.7684, 0.5099, 0.7603, 0.08176, 0.5746, 0.1465, 0.6684, 0.1346, 0.6776, 0.06583, 0.5867, 0.5552, 0.6425, 0.5697, 0.6504, 0.5099, 0.7603, 0.4961, 0.7522, 0.6867, 0.5763, 0.6121, 0.6762, 0.5982, 0.6674, 0.6686, 0.564, 0.5406, 0.6349, 0.5552, 0.6425, 0.4961, 0.7522, 0.4823, 0.7442, 0.6686, 0.564, 0.5982, 0.6674, 0.5841, 0.6588, 0.6503, 0.5526, 0.5261, 0.6277, 0.5406, 0.6349, 0.4823, 0.7442, 0.4685, 0.7362, 0.6503, 0.5526, 0.5841, 0.6588, 0.5697, 0.6504, 0.6316, 0.542, 0.9439, 0.4459, 0.9718, 0.4735, 0.8121, 0.6412, 0.7942, 0.6226, 0.6316, 0.542, 0.5697, 0.6504, 0.5552, 0.6425, 0.6125, 0.5321, 0.4953, 0.618, 0.5109, 0.6222, 0.4874, 0.7424, 0.4718, 0.7388, 0.6125, 0.5321, 0.5552, 0.6425, 0.5406, 0.6349, 0.5932, 0.523, 0.4794, 0.614, 0.4953, 0.618, 0.4718, 0.7388, 0.4563, 0.7353, 0.5932, 0.523, 0.5406, 0.6349, 0.5261, 0.6277, 0.5736, 0.5148, 0.4634, 0.6104, 0.4794, 0.614, 0.4563, 0.7353, 0.4409, 0.7318, 0.5736, 0.5148, 0.5261, 0.6277, 0.5109, 0.6222, 0.5535, 0.5073, 0.4472, 0.6071, 0.4634, 0.6104, 0.4409, 0.7318, 0.4256, 0.7285, 0.5535, 0.5073, 0.5109, 0.6222, 0.4953, 0.618, 0.533, 0.5007, 0.431, 0.6041, 0.4472, 0.6071, 0.4256, 0.7285, 0.4102, 0.7253, 0.533, 0.5007, 0.4953, 0.618, 0.4794, 0.614, 0.5126, 0.495, 0.4149, 0.6016, 0.431, 0.6041, 0.4102, 0.7253, 0.3949, 0.7222, 0.5126, 0.495, 0.4794, 0.614, 0.4634, 0.6104, 0.492, 0.4901, 0.3989, 0.5994, 0.4149, 0.6016, 0.3949, 0.7222, 0.3796, 0.7191, 0.492, 0.4901, 0.4634, 0.6104, 0.4472, 0.6071, 0.4712, 0.4861, 0.383, 0.5976, 0.3989, 0.5994, 0.3796, 0.7191, 0.3643, 0.7162, 0.4712, 0.4861, 0.4472, 0.6071, 0.431, 0.6041, 0.4504, 0.4827, 0.9391, 0.453, 0.9665, 0.4804, 0.808, 0.6454, 0.7904, 0.6269, 0.4504, 0.4827, 0.431, 0.6041, 0.4149, 0.6016, 0.4296, 0.4802, 0.3515, 0.599, 0.3672, 0.5979, 0.3831, 0.7166, 0.3675, 0.7182, 0.4296, 0.4802, 0.4149, 0.6016, 0.3989, 0.5994, 0.4087, 0.4785, 0.3356, 0.6005, 0.3515, 0.599, 0.3675, 0.7182, 0.3521, 0.7198, 0.4087, 0.4785, 0.3989, 0.5994, 0.383, 0.5976, 0.3879, 0.4776, 0.2884, 0.6071, 0.304, 0.6046, 0.3214, 0.7231, 0.3062, 0.7249, 0.3879, 0.4776, 0.383, 0.5976, 0.3672, 0.5979, 0.3668, 0.4776, 0.9404, 0.4553, 0.9695, 0.4804, 0.8059, 0.6436, 0.7868, 0.6264, 0.3668, 0.4776, 0.3672, 0.5979, 0.3515, 0.599, 0.3458, 0.4787, 0.273, 0.6099, 0.2884, 0.6071, 0.3062, 0.7249, 0.291, 0.7267, 0.3251, 0.4806, 0.3356, 0.6005, 0.3197, 0.6024, 0.3046, 0.4833, 0.3458, 0.4787, 0.3515, 0.599, 0.3356, 0.6005, 0.3251, 0.4806, 0.2151, 0.6324, 0.2295, 0.626, 0.2809, 0.7319, 0.2671, 0.7381, 0.1001, 0.05445, 0.1136, 0.04639, 0.2078, 0.07433, 0.1971, 0.08372, 0.07304, 0.07278, 0.08645, 0.06311, 0.1869, 0.09362, 0.1776, 0.1042, 0.06038, 0.08379, 0.07304, 0.07278, 0.1776, 0.1042, 0.1696, 0.1157, 0.04882, 0.09638, 0.06038, 0.08379, 0.1696, 0.1157, 0.163, 0.128, 0.03869, 0.1107, 0.04882, 0.09638, 0.163, 0.128, 0.158, 0.1413, 0.03032, 0.1268, 0.03869, 0.1107, 0.158, 0.1413, 0.1549, 0.1554, 0.02566, 0.1446, 0.03032, 0.1268, 0.1549, 0.1554, 0.1552, 0.1699, 0.02356, 0.1635, 0.02566, 0.1446, 0.1552, 0.1699, 0.1575, 0.1845, 0.0243, 0.1833, 0.02356, 0.1635, 0.1575, 0.1845, 0.1618, 0.1991, 0.02813, 0.2037, 0.0243, 0.1833, 0.1618, 0.1991, 0.168, 0.2135, 0.03518, 0.2241, 0.02813, 0.2037, 0.168, 0.2135, 0.1759, 0.2275, 0.04545, 0.2442, 0.03518, 0.2241, 0.1759, 0.2275, 0.1852, 0.241, 0.05869, 0.2632, 0.04545, 0.2442, 0.1852, 0.241, 0.1956, 0.2539, 0.07437, 0.281, 0.05869, 0.2632, 0.1956, 0.2539, 0.2068, 0.2662, 0.09166, 0.297, 0.07437, 0.281, 0.2068, 0.2662, 0.2183, 0.2778, 0.1095, 0.3114, 0.09166, 0.297, 0.2183, 0.2778, 0.2297, 0.2888, 0.127, 0.3244, 0.1095, 0.3114, 0.2297, 0.2888, 0.2405, 0.2994, 0.1431, 0.3363, 0.127, 0.3244, 0.2405, 0.2994, 0.2504, 0.3098, 0.08645, 0.06311, 0.1001, 0.05445, 0.1971, 0.08372, 0.1869, 0.09362, 0.1575, 0.3475, 0.1431, 0.3363, 0.2504, 0.3098, 0.2589, 0.3201, 0.1698, 0.3583, 0.1575, 0.3475, 0.2589, 0.3201, 0.2661, 0.3304, 0.1802, 0.3688, 0.1698, 0.3583, 0.2661, 0.3304, 0.2718, 0.3409, 0.1886, 0.3792, 0.1802, 0.3688, 0.2718, 0.3409, 0.2761, 0.3517, 0.1942, 0.3899, 0.1886, 0.3792, 0.2761, 0.3517, 0.2781, 0.3629, 0.198, 0.4003, 0.1942, 0.3899, 0.2781, 0.3629, 0.2788, 0.3741, 0.2003, 0.4105, 0.198, 0.4003, 0.2788, 0.3741, 0.2783, 0.3851, 0.2011, 0.4204, 0.2003, 0.4105, 0.2783, 0.3851, 0.2766, 0.396, 0.2005, 0.4303, 0.2011, 0.4204, 0.2766, 0.396, 0.274, 0.4069, 0.1986, 0.4402, 0.2005, 0.4303, 0.274, 0.4069, 0.2705, 0.4176, 0.1955, 0.4505, 0.1986, 0.4402, 0.2705, 0.4176, 0.2664, 0.4284, 0.1263, 0.03852, 0.1378, 0.03045, 0.2288, 0.0563, 0.2185, 0.06527, 0.1136, 0.04639, 0.1263, 0.03852, 0.2185, 0.06527, 0.2078, 0.07433, 0.2504, 0.3098, 0.2405, 0.2994, 0.335, 0.2875, 0.343, 0.2974, 0.2781, 0.3629, 0.2761, 0.3517, 0.3632, 0.3383, 0.3641, 0.3492, 0.2705, 0.4176, 0.274, 0.4069, 0.3553, 0.3916, 0.3508, 0.402, 0.1869, 0.09362, 0.1971, 0.08372, 0.2905, 0.0975, 0.2823, 0.1074, 0.1776, 0.1042, 0.1869, 0.09362, 0.2823, 0.1074, 0.275, 0.1178, 0.1552, 0.1699, 0.1549, 0.1554, 0.2602, 0.1645, 0.2616, 0.1769, 0.1852, 0.241, 0.1759, 0.2275, 0.2822, 0.2247, 0.2901, 0.2359, 0.2405, 0.2994, 0.2297, 0.2888, 0.3262, 0.2777, 0.335, 0.2875, 0.2761, 0.3517, 0.2718, 0.3409, 0.3601, 0.3278, 0.3632, 0.3383, 0.274, 0.4069, 0.2766, 0.396, 0.3591, 0.3811, 0.3553, 0.3916, 0.1971, 0.08372, 0.2078, 0.07433, 0.2993, 0.08794, 0.2905, 0.0975, 0.1549, 0.1554, 0.158, 0.1413, 0.2615, 0.1521, 0.2602, 0.1645, 0.1759, 0.2275, 0.168, 0.2135, 0.2752, 0.2132, 0.2822, 0.2247, 0.2297, 0.2888, 0.2183, 0.2778, 0.317, 0.2676, 0.3262, 0.2777, 0.2718, 0.3409, 0.2661, 0.3304, 0.3557, 0.3175, 0.3601, 0.3278, 0.2766, 0.396, 0.2783, 0.3851, 0.3619, 0.3705, 0.3591, 0.3811, 0.2078, 0.07433, 0.2185, 0.06527, 0.3083, 0.07862, 0.2993, 0.08794, 0.158, 0.1413, 0.163, 0.128, 0.2645, 0.1401, 0.2615, 0.1521, 0.168, 0.2135, 0.1618, 0.1991, 0.2693, 0.2013, 0.2752, 0.2132, 0.2183, 0.2778, 0.2068, 0.2662, 0.3078, 0.2574, 0.317, 0.2676, 0.2661, 0.3304, 0.2589, 0.3201, 0.35, 0.3074, 0.3557, 0.3175, 0.2783, 0.3851, 0.2788, 0.3741, 0.3636, 0.3599, 0.3619, 0.3705, 0.2185, 0.06527, 0.2288, 0.0563, 0.3171, 0.06919, 0.3083, 0.07862, 0.163, 0.128, 0.1696, 0.1157, 0.269, 0.1287, 0.2645, 0.1401, 0.1618, 0.1991, 0.1575, 0.1845, 0.2647, 0.1892, 0.2693, 0.2013, 0.2068, 0.2662, 0.1956, 0.2539, 0.2987, 0.2468, 0.3078, 0.2574, 0.2589, 0.3201, 0.2504, 0.3098, 0.343, 0.2974, 0.35, 0.3074, 0.2788, 0.3741, 0.2781, 0.3629, 0.3641, 0.3492, 0.3636, 0.3599, 0.2664, 0.4284, 0.2705, 0.4176, 0.3508, 0.402, 0.3456, 0.4125, 0.1696, 0.1157, 0.1776, 0.1042, 0.275, 0.1178, 0.269, 0.1287, 0.1575, 0.1845, 0.1552, 0.1699, 0.2616, 0.1769, 0.2647, 0.1892, 0.1956, 0.2539, 0.1852, 0.241, 0.2901, 0.2359, 0.2987, 0.2468, 0.317, 0.2676, 0.3078, 0.2574, 0.3977, 0.2519, 0.4061, 0.2617, 0.3557, 0.3175, 0.35, 0.3074, 0.4361, 0.3004, 0.4412, 0.3103, 0.3619, 0.3705, 0.3636, 0.3599, 0.4468, 0.3518, 0.4446, 0.3621, 0.3083, 0.07862, 0.3171, 0.06919, 0.4021, 0.07496, 0.3942, 0.0845, 0.2645, 0.1401, 0.269, 0.1287, 0.3599, 0.1337, 0.3563, 0.1445, 0.2693, 0.2013, 0.2647, 0.1892, 0.3583, 0.1895, 0.3627, 0.2004, 0.3078, 0.2574, 0.2987, 0.2468, 0.3896, 0.242, 0.3977, 0.2519, 0.35, 0.3074, 0.343, 0.2974, 0.4298, 0.2906, 0.4361, 0.3004, 0.3636, 0.3599, 0.3641, 0.3492, 0.4478, 0.3413, 0.4468, 0.3518, 0.3456, 0.4125, 0.3508, 0.402, 0.4318, 0.3924, 0.4261, 0.4025, 0.269, 0.1287, 0.275, 0.1178, 0.3649, 0.1233, 0.3599, 0.1337, 0.2647, 0.1892, 0.2616, 0.1769, 0.3552, 0.1784, 0.3583, 0.1895, 0.2987, 0.2468, 0.2901, 0.2359, 0.3818, 0.2319, 0.3896, 0.242, 0.343, 0.2974, 0.335, 0.2875, 0.4224, 0.2809, 0.4298, 0.2906, 0.3641, 0.3492, 0.3632, 0.3383, 0.4475, 0.3307, 0.4478, 0.3413, 0.3508, 0.402, 0.3553, 0.3916, 0.4369, 0.3823, 0.4318, 0.3924, 0.2823, 0.1074, 0.2905, 0.0975, 0.3784, 0.1034, 0.3711, 0.1132, 0.275, 0.1178, 0.2823, 0.1074, 0.3711, 0.1132, 0.3649, 0.1233, 0.2616, 0.1769, 0.2602, 0.1645, 0.3534, 0.1671, 0.3552, 0.1784, 0.2901, 0.2359, 0.2822, 0.2247, 0.3747, 0.2217, 0.3818, 0.2319, 0.335, 0.2875, 0.3262, 0.2777, 0.4144, 0.2713, 0.4224, 0.2809, 0.3632, 0.3383, 0.3601, 0.3278, 0.445, 0.3204, 0.4475, 0.3307, 0.3553, 0.3916, 0.3591, 0.3811, 0.4413, 0.3723, 0.4369, 0.3823, 0.2905, 0.0975, 0.2993, 0.08794, 0.3862, 0.09389, 0.3784, 0.1034, 0.2602, 0.1645, 0.2615, 0.1521, 0.3541, 0.1557, 0.3534, 0.1671, 0.2822, 0.2247, 0.2752, 0.2132, 0.3682, 0.2112, 0.3747, 0.2217, 0.3262, 0.2777, 0.317, 0.2676, 0.4061, 0.2617, 0.4144, 0.2713, 0.3601, 0.3278, 0.3557, 0.3175, 0.4412, 0.3103, 0.445, 0.3204, 0.3591, 0.3811, 0.3619, 0.3705, 0.4446, 0.3621, 0.4413, 0.3723, 0.2993, 0.08794, 0.3083, 0.07862, 0.3942, 0.0845, 0.3862, 0.09389, 0.2615, 0.1521, 0.2645, 0.1401, 0.3563, 0.1445, 0.3541, 0.1557, 0.2752, 0.2132, 0.2693, 0.2013, 0.3627, 0.2004, 0.3682, 0.2112, 0.3818, 0.2319, 0.3747, 0.2217, 0.4611, 0.2189, 0.4679, 0.2288, 0.4224, 0.2809, 0.4144, 0.2713, 0.4989, 0.2673, 0.5066, 0.2768, 0.4475, 0.3307, 0.445, 0.3204, 0.5278, 0.3159, 0.53, 0.3261, 0.4369, 0.3823, 0.4413, 0.3723, 0.5225, 0.3669, 0.5178, 0.3767, 0.3784, 0.1034, 0.3862, 0.09389, 0.4699, 0.09593, 0.4626, 0.1054, 0.3534, 0.1671, 0.3541, 0.1557, 0.4408, 0.1562, 0.4404, 0.1671, 0.3747, 0.2217, 0.3682, 0.2112, 0.455, 0.2089, 0.4611, 0.2189, 0.4144, 0.2713, 0.4061, 0.2617, 0.491, 0.2578, 0.4989, 0.2673, 0.445, 0.3204, 0.4412, 0.3103, 0.5243, 0.3059, 0.5278, 0.3159, 0.4413, 0.3723, 0.4446, 0.3621, 0.5261, 0.3569, 0.5225, 0.3669, 0.3862, 0.09389, 0.3942, 0.0845, 0.4774, 0.08654, 0.4699, 0.09593, 0.3541, 0.1557, 0.3563, 0.1445, 0.4426, 0.1456, 0.4408, 0.1562, 0.3682, 0.2112, 0.3627, 0.2004, 0.4497, 0.1987, 0.455, 0.2089, 0.4061, 0.2617, 0.3977, 0.2519, 0.483, 0.2482, 0.491, 0.2578, 0.4412, 0.3103, 0.4361, 0.3004, 0.5195, 0.296, 0.5243, 0.3059, 0.4446, 0.3621, 0.4468, 0.3518, 0.5287, 0.3468, 0.5261, 0.3569, 0.3942, 0.0845, 0.4021, 0.07496, 0.4847, 0.077, 0.4774, 0.08654, 0.3563, 0.1445, 0.3599, 0.1337, 0.4458, 0.1352, 0.4426, 0.1456, 0.3627, 0.2004, 0.3583, 0.1895, 0.4454, 0.1884, 0.4497, 0.1987, 0.3977, 0.2519, 0.3896, 0.242, 0.4752, 0.2386, 0.483, 0.2482, 0.4361, 0.3004, 0.4298, 0.2906, 0.5135, 0.2863, 0.5195, 0.296, 0.4468, 0.3518, 0.4478, 0.3413, 0.53, 0.3366, 0.5287, 0.3468, 0.4261, 0.4025, 0.4318, 0.3924, 0.5124, 0.3864, 0.5063, 0.3963, 0.3599, 0.1337, 0.3649, 0.1233, 0.4503, 0.125, 0.4458, 0.1352, 0.3583, 0.1895, 0.3552, 0.1784, 0.4423, 0.1778, 0.4454, 0.1884, 0.3896, 0.242, 0.3818, 0.2319, 0.4679, 0.2288, 0.4752, 0.2386, 0.4298, 0.2906, 0.4224, 0.2809, 0.5066, 0.2768, 0.5135, 0.2863, 0.4478, 0.3413, 0.4475, 0.3307, 0.53, 0.3261, 0.53, 0.3366, 0.4318, 0.3924, 0.4369, 0.3823, 0.5178, 0.3767, 0.5124, 0.3864, 0.3711, 0.1132, 0.3784, 0.1034, 0.4626, 0.1054, 0.456, 0.1151, 0.3649, 0.1233, 0.3711, 0.1132, 0.456, 0.1151, 0.4503, 0.125, 0.3552, 0.1784, 0.3534, 0.1671, 0.4404, 0.1671, 0.4423, 0.1778, 0.4497, 0.1987, 0.4454, 0.1884, 0.5294, 0.1866, 0.5336, 0.1967, 0.483, 0.2482, 0.4752, 0.2386, 0.5587, 0.2358, 0.5663, 0.2453, 0.5195, 0.296, 0.5135, 0.2863, 0.5963, 0.2835, 0.6021, 0.2933, 0.5287, 0.3468, 0.53, 0.3366, 0.6116, 0.334, 0.61, 0.3442, 0.5063, 0.3963, 0.5124, 0.3864, 0.5925, 0.3832, 0.5861, 0.3928, 0.4458, 0.1352, 0.4503, 0.125, 0.5331, 0.1246, 0.5289, 0.1346, 0.4454, 0.1884, 0.4423, 0.1778, 0.5262, 0.1763, 0.5294, 0.1866, 0.4752, 0.2386, 0.4679, 0.2288, 0.5515, 0.2262, 0.5587, 0.2358, 0.5135, 0.2863, 0.5066, 0.2768, 0.5895, 0.2739, 0.5963, 0.2835, 0.53, 0.3366, 0.53, 0.3261, 0.6118, 0.3236, 0.6116, 0.334, 0.5124, 0.3864, 0.5178, 0.3767, 0.5982, 0.3737, 0.5925, 0.3832, 0.456, 0.1151, 0.4626, 0.1054, 0.5448, 0.1051, 0.5385, 0.1148, 0.4503, 0.125, 0.456, 0.1151, 0.5385, 0.1148, 0.5331, 0.1246, 0.4423, 0.1778, 0.4404, 0.1671, 0.5243, 0.1659, 0.5262, 0.1763, 0.4679, 0.2288, 0.4611, 0.2189, 0.5449, 0.2165, 0.5515, 0.2262, 0.5066, 0.2768, 0.4989, 0.2673, 0.582, 0.2643, 0.5895, 0.2739, 0.53, 0.3261, 0.5278, 0.3159, 0.6099, 0.3133, 0.6118, 0.3236, 0.5178, 0.3767, 0.5225, 0.3669, 0.6032, 0.3641, 0.5982, 0.3737, 0.4626, 0.1054, 0.4699, 0.09593, 0.5517, 0.09566, 0.5448, 0.1051, 0.4404, 0.1671, 0.4408, 0.1562, 0.5245, 0.1553, 0.5243, 0.1659, 0.4611, 0.2189, 0.455, 0.2089, 0.5388, 0.2066, 0.5449, 0.2165, 0.4989, 0.2673, 0.491, 0.2578, 0.5742, 0.2548, 0.582, 0.2643, 0.5278, 0.3159, 0.5243, 0.3059, 0.6066, 0.3032, 0.6099, 0.3133, 0.5225, 0.3669, 0.5261, 0.3569, 0.6071, 0.3543, 0.6032, 0.3641, 0.4699, 0.09593, 0.4774, 0.08654, 0.5587, 0.08626, 0.5517, 0.09566, 0.4408, 0.1562, 0.4426, 0.1456, 0.5261, 0.1449, 0.5245, 0.1553, 0.455, 0.2089, 0.4497, 0.1987, 0.5336, 0.1967, 0.5388, 0.2066, 0.491, 0.2578, 0.483, 0.2482, 0.5663, 0.2453, 0.5742, 0.2548, 0.5243, 0.3059, 0.5195, 0.296, 0.6021, 0.2933, 0.6066, 0.3032, 0.5261, 0.3569, 0.5287, 0.3468, 0.61, 0.3442, 0.6071, 0.3543, 0.4774, 0.08654, 0.4847, 0.077, 0.5657, 0.0767, 0.5587, 0.08626, 0.4426, 0.1456, 0.4458, 0.1352, 0.5289, 0.1346, 0.5261, 0.1449, 0.5243, 0.1659, 0.5245, 0.1553, 0.6069, 0.153, 0.6069, 0.1636, 0.5449, 0.2165, 0.5388, 0.2066, 0.6219, 0.204, 0.628, 0.2138, 0.582, 0.2643, 0.5742, 0.2548, 0.6576, 0.2525, 0.6655, 0.2622, 0.6099, 0.3133, 0.6066, 0.3032, 0.6898, 0.3024, 0.6929, 0.3128, 0.6032, 0.3641, 0.6071, 0.3543, 0.6885, 0.3543, 0.6841, 0.364, 0.5517, 0.09566, 0.5587, 0.08626, 0.6387, 0.08379, 0.6321, 0.09327, 0.5245, 0.1553, 0.5261, 0.1449, 0.6082, 0.1426, 0.6069, 0.153, 0.5388, 0.2066, 0.5336, 0.1967, 0.6166, 0.1941, 0.6219, 0.204, 0.5742, 0.2548, 0.5663, 0.2453, 0.6497, 0.2428, 0.6576, 0.2525, 0.6066, 0.3032, 0.6021, 0.2933, 0.6854, 0.2921, 0.6898, 0.3024, 0.6071, 0.3543, 0.61, 0.3442, 0.6918, 0.3442, 0.6885, 0.3543, 0.5587, 0.08626, 0.5657, 0.0767, 0.6452, 0.07415, 0.6387, 0.08379, 0.5261, 0.1449, 0.5289, 0.1346, 0.6109, 0.1324, 0.6082, 0.1426, 0.5336, 0.1967, 0.5294, 0.1866, 0.6123, 0.1841, 0.6166, 0.1941, 0.5663, 0.2453, 0.5587, 0.2358, 0.642, 0.2332, 0.6497, 0.2428, 0.6021, 0.2933, 0.5963, 0.2835, 0.6797, 0.282, 0.6854, 0.2921, 0.61, 0.3442, 0.6116, 0.334, 0.6938, 0.3339, 0.6918, 0.3442, 0.5861, 0.3928, 0.5925, 0.3832, 0.6725, 0.3828, 0.6657, 0.3921, 0.5289, 0.1346, 0.5331, 0.1246, 0.6147, 0.1224, 0.6109, 0.1324, 0.5294, 0.1866, 0.5262, 0.1763, 0.609, 0.1739, 0.6123, 0.1841, 0.5587, 0.2358, 0.5515, 0.2262, 0.6348, 0.2235, 0.642, 0.2332, 0.5963, 0.2835, 0.5895, 0.2739, 0.673, 0.272, 0.6797, 0.282, 0.6116, 0.334, 0.6118, 0.3236, 0.6945, 0.3233, 0.6938, 0.3339, 0.5925, 0.3832, 0.5982, 0.3737, 0.6787, 0.3735, 0.6725, 0.3828, 0.5385, 0.1148, 0.5448, 0.1051, 0.6256, 0.1028, 0.6197, 0.1125, 0.5331, 0.1246, 0.5385, 0.1148, 0.6197, 0.1125, 0.6147, 0.1224, 0.5262, 0.1763, 0.5243, 0.1659, 0.6069, 0.1636, 0.609, 0.1739, 0.5515, 0.2262, 0.5449, 0.2165, 0.628, 0.2138, 0.6348, 0.2235, 0.5895, 0.2739, 0.582, 0.2643, 0.6655, 0.2622, 0.673, 0.272, 0.6118, 0.3236, 0.6099, 0.3133, 0.6929, 0.3128, 0.6945, 0.3233, 0.5982, 0.3737, 0.6032, 0.3641, 0.6841, 0.364, 0.6787, 0.3735, 0.5448, 0.1051, 0.5517, 0.09566, 0.6321, 0.09327, 0.6256, 0.1028, 0.6109, 0.1324, 0.6147, 0.1224, 0.696, 0.1176, 0.6926, 0.1278, 0.6123, 0.1841, 0.609, 0.1739, 0.6924, 0.1698, 0.696, 0.18, 0.642, 0.2332, 0.6348, 0.2235, 0.72, 0.2202, 0.7276, 0.2303, 0.6797, 0.282, 0.673, 0.272, 0.7598, 0.2718, 0.7666, 0.2826, 0.6938, 0.3339, 0.6945, 0.3233, 0.7798, 0.3268, 0.7784, 0.3378, 0.6725, 0.3828, 0.6787, 0.3735, 0.7602, 0.3775, 0.7533, 0.3865, 0.6197, 0.1125, 0.6256, 0.1028, 0.7057, 0.09753, 0.7004, 0.1075, 0.6147, 0.1224, 0.6197, 0.1125, 0.7004, 0.1075, 0.696, 0.1176, 0.609, 0.1739, 0.6069, 0.1636, 0.6899, 0.1593, 0.6924, 0.1698, 0.6348, 0.2235, 0.628, 0.2138, 0.7128, 0.2102, 0.72, 0.2202, 0.673, 0.272, 0.6655, 0.2622, 0.7521, 0.2612, 0.7598, 0.2718, 0.6945, 0.3233, 0.6929, 0.3128, 0.7788, 0.3157, 0.7798, 0.3268, 0.6787, 0.3735, 0.6841, 0.364, 0.7664, 0.3682, 0.7602, 0.3775, 0.6256, 0.1028, 0.6321, 0.09327, 0.7115, 0.08771, 0.7057, 0.09753, 0.6069, 0.1636, 0.6069, 0.153, 0.6895, 0.1487, 0.6899, 0.1593, 0.628, 0.2138, 0.6219, 0.204, 0.7064, 0.2002, 0.7128, 0.2102, 0.6655, 0.2622, 0.6576, 0.2525, 0.7439, 0.2508, 0.7521, 0.2612, 0.6929, 0.3128, 0.6898, 0.3024, 0.7762, 0.3046, 0.7788, 0.3157, 0.6841, 0.364, 0.6885, 0.3543, 0.7716, 0.3584, 0.7664, 0.3682, 0.6321, 0.09327, 0.6387, 0.08379, 0.7174, 0.07801, 0.7115, 0.08771, 0.6069, 0.153, 0.6082, 0.1426, 0.6904, 0.1382, 0.6895, 0.1487, 0.6219, 0.204, 0.6166, 0.1941, 0.7007, 0.1902, 0.7064, 0.2002, 0.6576, 0.2525, 0.6497, 0.2428, 0.7357, 0.2405, 0.7439, 0.2508, 0.6898, 0.3024, 0.6854, 0.2921, 0.7721, 0.2935, 0.7762, 0.3046, 0.6885, 0.3543, 0.6918, 0.3442, 0.7756, 0.3483, 0.7716, 0.3584, 0.6387, 0.08379, 0.6452, 0.07415, 0.7231, 0.06823, 0.7174, 0.07801, 0.6082, 0.1426, 0.6109, 0.1324, 0.6926, 0.1278, 0.6904, 0.1382, 0.6166, 0.1941, 0.6123, 0.1841, 0.696, 0.18, 0.7007, 0.1902, 0.6497, 0.2428, 0.642, 0.2332, 0.7276, 0.2303, 0.7357, 0.2405, 0.6854, 0.2921, 0.6797, 0.282, 0.7666, 0.2826, 0.7721, 0.2935, 0.6918, 0.3442, 0.6938, 0.3339, 0.7784, 0.3378, 0.7756, 0.3483, 0.6657, 0.3921, 0.6725, 0.3828, 0.7533, 0.3865, 0.7457, 0.3955, 0.6895, 0.1487, 0.6904, 0.1382, 0.774, 0.1286, 0.7741, 0.1396, 0.7064, 0.2002, 0.7007, 0.1902, 0.7894, 0.1829, 0.7962, 0.1937, 0.7439, 0.2508, 0.7357, 0.2405, 0.8298, 0.2389, 0.8387, 0.251, 0.7762, 0.3046, 0.7721, 0.2935, 0.8661, 0.3008, 0.8691, 0.3133, 0.7716, 0.3584, 0.7756, 0.3483, 0.8632, 0.36, 0.8576, 0.3701, 0.7174, 0.07801, 0.7231, 0.06823, 0.7971, 0.05672, 0.7928, 0.06636, 0.6904, 0.1382, 0.6926, 0.1278, 0.775, 0.1178, 0.774, 0.1286, 0.7007, 0.1902, 0.696, 0.18, 0.7837, 0.1722, 0.7894, 0.1829, 0.7357, 0.2405, 0.7276, 0.2303, 0.8209, 0.2272, 0.8298, 0.2389, 0.7721, 0.2935, 0.7666, 0.2826, 0.8612, 0.2882, 0.8661, 0.3008, 0.7756, 0.3483, 0.7784, 0.3378, 0.8676, 0.3492, 0.8632, 0.36, 0.7457, 0.3955, 0.7533, 0.3865, 0.8352, 0.3973, 0.8265, 0.4057, 0.6926, 0.1278, 0.696, 0.1176, 0.7772, 0.1071, 0.775, 0.1178, 0.696, 0.18, 0.6924, 0.1698, 0.779, 0.1615, 0.7837, 0.1722, 0.7276, 0.2303, 0.72, 0.2202, 0.8121, 0.2157, 0.8209, 0.2272, 0.7666, 0.2826, 0.7598, 0.2718, 0.8549, 0.2757, 0.8612, 0.2882, 0.7784, 0.3378, 0.7798, 0.3268, 0.8701, 0.3375, 0.8676, 0.3492, 0.7533, 0.3865, 0.7602, 0.3775, 0.8435, 0.3887, 0.8352, 0.3973, 0.7004, 0.1075, 0.7057, 0.09753, 0.784, 0.08621, 0.7802, 0.09653, 0.696, 0.1176, 0.7004, 0.1075, 0.7802, 0.09653, 0.7772, 0.1071, 0.6924, 0.1698, 0.6899, 0.1593, 0.7755, 0.1507, 0.779, 0.1615, 0.72, 0.2202, 0.7128, 0.2102, 0.8038, 0.2046, 0.8121, 0.2157, 0.7598, 0.2718, 0.7521, 0.2612, 0.8472, 0.2632, 0.8549, 0.2757, 0.7798, 0.3268, 0.7788, 0.3157, 0.8704, 0.3255, 0.8701, 0.3375, 0.7602, 0.3775, 0.7664, 0.3682, 0.851, 0.3797, 0.8435, 0.3887, 0.7057, 0.09753, 0.7115, 0.08771, 0.7883, 0.07614, 0.784, 0.08621, 0.6899, 0.1593, 0.6895, 0.1487, 0.7741, 0.1396, 0.7755, 0.1507, 0.7128, 0.2102, 0.7064, 0.2002, 0.7962, 0.1937, 0.8038, 0.2046, 0.7521, 0.2612, 0.7439, 0.2508, 0.8387, 0.251, 0.8472, 0.2632, 0.7788, 0.3157, 0.7762, 0.3046, 0.8691, 0.3133, 0.8704, 0.3255, 0.7664, 0.3682, 0.7716, 0.3584, 0.8576, 0.3701, 0.851, 0.3797, 0.7115, 0.08771, 0.7174, 0.07801, 0.7928, 0.06636, 0.7883, 0.07614, 0.7802, 0.09653, 0.784, 0.08621, 0.8525, 0.06413, 0.8522, 0.07349, 0.7772, 0.1071, 0.7802, 0.09653, 0.8522, 0.07349, 0.8529, 0.0833, 0.779, 0.1615, 0.7755, 0.1507, 0.8673, 0.1281, 0.8752, 0.1404, 0.8121, 0.2157, 0.8038, 0.2046, 0.916, 0.1953, 0.9272, 0.2108, 0.8549, 0.2757, 0.8472, 0.2632, 0.9617, 0.2776, 0.9658, 0.2939, 0.8701, 0.3375, 0.8704, 0.3255, 0.9645, 0.3508, 0.9605, 0.3628, 0.8435, 0.3887, 0.851, 0.3797, 0.9329, 0.4007, 0.9244, 0.4087, 0.784, 0.08621, 0.7883, 0.07614, 0.8537, 0.05514, 0.8525, 0.06413, 0.7755, 0.1507, 0.7741, 0.1396, 0.8618, 0.1159, 0.8673, 0.1281, 0.8038, 0.2046, 0.7962, 0.1937, 0.9048, 0.1805, 0.916, 0.1953, 0.8472, 0.2632, 0.8387, 0.251, 0.9555, 0.2608, 0.9617, 0.2776, 0.8704, 0.3255, 0.8691, 0.3133, 0.9672, 0.338, 0.9645, 0.3508, 0.851, 0.3797, 0.8576, 0.3701, 0.9411, 0.3924, 0.9329, 0.4007, 0.7883, 0.07614, 0.7928, 0.06636, 0.8555, 0.04643, 0.8537, 0.05514, 0.7741, 0.1396, 0.774, 0.1286, 0.8576, 0.1045, 0.8618, 0.1159, 0.7962, 0.1937, 0.7894, 0.1829, 0.8941, 0.1665, 0.9048, 0.1805, 0.8387, 0.251, 0.8298, 0.2389, 0.9475, 0.2438, 0.9555, 0.2608, 0.8691, 0.3133, 0.8661, 0.3008, 0.9684, 0.3242, 0.9672, 0.338, 0.8576, 0.3701, 0.8632, 0.36, 0.9487, 0.3834, 0.9411, 0.3924, 0.7928, 0.06636, 0.7971, 0.05672, 0.8579, 0.03759, 0.8555, 0.04643, 0.774, 0.1286, 0.775, 0.1178, 0.8547, 0.09361, 0.8576, 0.1045, 0.7894, 0.1829, 0.7837, 0.1722, 0.8841, 0.1532, 0.8941, 0.1665, 0.8298, 0.2389, 0.8209, 0.2272, 0.9379, 0.2271, 0.9475, 0.2438, 0.8661, 0.3008, 0.8612, 0.2882, 0.968, 0.3095, 0.9684, 0.3242, 0.8632, 0.36, 0.8676, 0.3492, 0.9555, 0.3737, 0.9487, 0.3834, 0.8265, 0.4057, 0.8352, 0.3973, 0.9157, 0.4164, 0.9072, 0.4242, 0.775, 0.1178, 0.7772, 0.1071, 0.8529, 0.0833, 0.8547, 0.09361, 0.7837, 0.1722, 0.779, 0.1615, 0.8752, 0.1404, 0.8841, 0.1532, 0.8209, 0.2272, 0.8121, 0.2157, 0.9272, 0.2108, 0.9379, 0.2271, 0.8612, 0.2882, 0.8549, 0.2757, 0.9658, 0.2939, 0.968, 0.3095, 0.8676, 0.3492, 0.8701, 0.3375, 0.9605, 0.3628, 0.9555, 0.3737, 0.8352, 0.3973, 0.8435, 0.3887, 0.9244, 0.4087, 0.9157, 0.4164, 0.7766, 0.5996, 0.7904, 0.6269, 0.6774, 0.7531, 0.6152, 0.7897, 0.853, 0.4501, 0.9404, 0.4553, 0.7868, 0.6264, 0.7736, 0.5982, 0.8341, 0.4389, 0.853, 0.4501, 0.7736, 0.5982, 0.7547, 0.587, 0.9695, 0.4804, 0.9789, 0.5651, 0.8355, 0.6545, 0.8059, 0.6436, 0.8059, 0.6436, 0.8355, 0.6545, 0.6631, 0.8368, 0.693, 0.7708, 0.8546, 0.4482, 0.9415, 0.4536, 0.7875, 0.6255, 0.7743, 0.5972, 0.9415, 0.4536, 0.9708, 0.4788, 0.8068, 0.6428, 0.7875, 0.6255, 0.8356, 0.4368, 0.8546, 0.4482, 0.7743, 0.5972, 0.7553, 0.5858, 0.8121, 0.6412, 0.8425, 0.6513, 0.6643, 0.8376, 0.7002, 0.7668, 0.8394, 0.4318, 0.8586, 0.4428, 0.7809, 0.5937, 0.7616, 0.5827, 0.8586, 0.4428, 0.9439, 0.4459, 0.7942, 0.6226, 0.7809, 0.5937, 0.9718, 0.4735, 0.984, 0.5582, 0.8425, 0.6513, 0.8121, 0.6412, 0.7904, 0.6269, 0.808, 0.6454, 0.6967, 0.7688, 0.6774, 0.7531, 0.9665, 0.4804, 0.9776, 0.5662, 0.8367, 0.6563, 0.808, 0.6454, 0.8338, 0.4396, 0.8528, 0.4504, 0.7766, 0.5996, 0.7576, 0.5888, 0.8528, 0.4504, 0.9391, 0.453, 0.7904, 0.6269, 0.7766, 0.5996, 0.3776, 0.9995, 0.3825, 0.8225, 0.4057, 0.8225, 0.4009, 0.9995, 0.2382, 0.9997, 0.2431, 0.8227, 0.2664, 0.8227, 0.2615, 0.9997, 0.3079, 0.9996, 0.3128, 0.8226, 0.336, 0.8225, 0.3311, 0.9995, 0.4009, 0.9995, 0.4057, 0.8225, 0.429, 0.8224, 0.4241, 0.9994, 0.8791, 0.9808, 0.8562, 0.9831, 0.8333, 0.9808, 0.8113, 0.9742, 0.791, 0.9633, 0.7732, 0.9487, 0.7586, 0.9309, 0.7478, 0.9107, 0.7411, 0.8887, 0.7389, 0.8658, 0.7411, 0.8429, 0.7478, 0.8209, 0.7586, 0.8006, 0.7732, 0.7828, 0.791, 0.7486, 0.8113, 0.7486, 0.8333, 0.7486, 0.8562, 0.7486, 0.8791, 0.7486, 0.9011, 0.7486, 0.9214, 0.7486, 0.9391, 0.7828, 0.9537, 0.8006, 0.9646, 0.8209, 0.9712, 0.8429, 0.9735, 0.8658, 0.9712, 0.8887, 0.9646, 0.9107, 0.9537, 0.9309, 0.9391, 0.9487, 0.9214, 0.9633, 0.9011, 0.9742, 0.3311, 0.9995, 0.336, 0.8225, 0.3593, 0.8225, 0.3544, 0.9995, 0.4241, 0.9994, 0.429, 0.8224, 0.4522, 0.8224, 0.4473, 0.9994, 0.1918, 0.9998, 0.1967, 0.8228, 0.2199, 0.8227, 0.215, 0.9997, 0.3544, 0.9995, 0.3593, 0.8225, 0.3825, 0.8225, 0.3776, 0.9995, 0.4473, 0.9994, 0.4522, 0.8224, 0.4754, 0.8223, 0.4706, 0.9994, 0.1685, 0.9998, 0.1734, 0.8228, 0.1967, 0.8228, 0.1918, 0.9998, 0.3776, 0.9995, 0.3825, 0.8225, 0.4057, 0.8224, 0.4008, 0.9994, 0.4706, 0.9994, 0.4754, 0.8223, 0.4987, 0.8223, 0.4938, 0.9993, 0.1453, 0.9998, 0.1502, 0.8228, 0.1734, 0.8228, 0.1685, 0.9998, 0.4008, 0.9994, 0.4057, 0.8224, 0.429, 0.8224, 0.4241, 0.9994, 0.4938, 0.9993, 0.4987, 0.8223, 0.5219, 0.8223, 0.5171, 0.9993, 0.1221, 0.9999, 0.127, 0.8228, 0.1502, 0.8228, 0.1453, 0.9998, 0.4241, 0.9994, 0.429, 0.8224, 0.4522, 0.8223, 0.4473, 0.9994, 0.5171, 0.9993, 0.5219, 0.8223, 0.5452, 0.8222, 0.5403, 0.9993, 0.09883, 0.9999, 0.1037, 0.8229, 0.127, 0.8228, 0.1221, 0.9999, 0.4473, 0.9994, 0.4522, 0.8223, 0.4754, 0.8223, 0.4706, 0.9994, 0.5403, 0.9993, 0.5452, 0.8222, 0.5684, 0.8222, 0.5635, 0.9992, 0.07559, 0.9999, 0.08049, 0.8229, 0.1037, 0.8229, 0.09883, 0.9999, 0.4706, 0.9994, 0.4754, 0.8223, 0.4987, 0.8223, 0.4938, 0.9993, 0.5635, 0.9992, 0.5684, 0.8222, 0.5916, 0.8222, 0.5868, 0.9992, 0.05236, 1.0, 0.05725, 0.8229, 0.08049, 0.8229, 0.07559, 0.9999, 0.4938, 0.9993, 0.4987, 0.8223, 0.5219, 0.8223, 0.517, 0.9993, 0.5868, 0.9992, 0.5916, 0.8222, 0.6207, 0.823, 0.6159, 1.0, 0.02912, 1.0, 0.03402, 0.823, 0.05725, 0.8229, 0.05236, 1.0, 0.517, 0.9993, 0.5219, 0.8223, 0.5452, 0.8222, 0.5403, 0.9993, -3.027e-09, 0.9992, 0.004894, 0.8222, 0.03402, 0.823, 0.02912, 1.0, 0.5403, 0.9993, 0.5452, 0.8222, 0.5684, 0.8222, 0.5635, 0.9992, 0.5635, 0.9992, 0.5684, 0.8222, 0.5916, 0.8222, 0.5867, 0.9992, 0.5867, 0.9992, 0.5916, 0.8222, 0.6208, 0.823, 0.6159, 1.0, -3.027e-09, 0.9992, 0.004885, 0.8222, 0.03401, 0.823, 0.02912, 1.0, 0.02912, 1.0, 0.03401, 0.823, 0.05724, 0.8229, 0.05235, 1.0, 0.5868, 0.9992, 0.5916, 0.8222, 0.6207, 0.823, 0.6159, 1.0, 0.05235, 1.0, 0.05724, 0.8229, 0.08048, 0.8229, 0.07559, 0.9999, 0.5635, 0.9992, 0.5684, 0.8222, 0.5916, 0.8222, 0.5868, 0.9992, 0.07559, 0.9999, 0.08048, 0.8229, 0.1037, 0.8229, 0.09882, 0.9999, 0.5403, 0.9993, 0.5452, 0.8222, 0.5684, 0.8222, 0.5635, 0.9992, -3.027e-09, 0.9992, 0.004871, 0.8222, 0.03399, 0.823, 0.02912, 1.0, 0.09882, 0.9999, 0.1037, 0.8229, 0.1269, 0.8228, 0.1221, 0.9999, 0.5171, 0.9993, 0.5219, 0.8223, 0.5452, 0.8222, 0.5403, 0.9993, 0.02912, 1.0, 0.03399, 0.823, 0.05722, 0.8229, 0.05235, 0.9999, 0.1221, 0.9999, 0.1269, 0.8228, 0.1502, 0.8228, 0.1453, 0.9998, 0.4938, 0.9993, 0.4987, 0.8223, 0.5219, 0.8223, 0.5171, 0.9993, 0.05235, 0.9999, 0.05722, 0.8229, 0.08045, 0.8229, 0.07558, 0.9999, 0.1453, 0.9998, 0.1502, 0.8228, 0.1734, 0.8228, 0.1685, 0.9998, 0.4706, 0.9994, 0.4755, 0.8224, 0.4987, 0.8223, 0.4938, 0.9993, 0.07558, 0.9999, 0.08045, 0.8229, 0.1037, 0.8229, 0.09881, 0.9999, 0.1685, 0.9998, 0.1734, 0.8228, 0.1966, 0.8228, 0.1918, 0.9998, 0.4474, 0.9994, 0.4522, 0.8224, 0.4755, 0.8224, 0.4706, 0.9994, 0.09881, 0.9999, 0.1037, 0.8229, 0.1269, 0.8228, 0.122, 0.9998, 0.1918, 0.9998, 0.1966, 0.8228, 0.2199, 0.8227, 0.215, 0.9997, 0.4241, 0.9994, 0.429, 0.8224, 0.4522, 0.8224, 0.4474, 0.9994, 0.122, 0.9998, 0.1269, 0.8228, 0.1502, 0.8228, 0.1453, 0.9998, 0.8791, 0.9808, 0.8562, 0.9831, 0.8333, 0.9808, 0.8113, 0.9742, 0.791, 0.9633, 0.7732, 0.9487, 0.7586, 0.9309, 0.7478, 0.9107, 0.7411, 0.8887, 0.7389, 0.8658, 0.7411, 0.8429, 0.7478, 0.8209, 0.7586, 0.8006, 0.7732, 0.7828, 0.791, 0.7486, 0.8113, 0.7486, 0.8333, 0.7486, 0.8562, 0.7486, 0.8791, 0.7486, 0.9011, 0.7486, 0.9214, 0.7486, 0.9391, 0.7828, 0.9537, 0.8006, 0.9646, 0.8209, 0.9712, 0.8429, 0.9735, 0.8658, 0.9712, 0.8887, 0.9646, 0.9107, 0.9537, 0.9309, 0.9391, 0.9487, 0.9214, 0.9633, 0.9011, 0.9742, 0.4009, 0.9995, 0.4058, 0.8225, 0.429, 0.8224, 0.4241, 0.9994, 0.1453, 0.9998, 0.1502, 0.8228, 0.1734, 0.8228, 0.1685, 0.9998, 0.2382, 0.9997, 0.2431, 0.8227, 0.2663, 0.8227, 0.2615, 0.9997, 0.3776, 0.9995, 0.3825, 0.8225, 0.4058, 0.8225, 0.4009, 0.9995, 0.1685, 0.9998, 0.1734, 0.8228, 0.1966, 0.8227, 0.1917, 0.9997, 0.8562, 0.9831, 0.8333, 0.9808, 0.8113, 0.9742, 0.791, 0.9633, 0.7732, 0.9487, 0.7586, 0.9309, 0.7478, 0.9107, 0.7411, 0.8887, 0.7389, 0.8658, 0.7411, 0.8429, 0.7478, 0.8209, 0.7586, 0.8006, 0.7732, 0.7828, 0.791, 0.7486, 0.8113, 0.7486, 0.8333, 0.7486, 0.8562, 0.7486, 0.8791, 0.7486, 0.9011, 0.7486, 0.9214, 0.7486, 0.9391, 0.7828, 0.9537, 0.8006, 0.9646, 0.8209, 0.9712, 0.8429, 0.9735, 0.8658, 0.9712, 0.8887, 0.9646, 0.9107, 0.9537, 0.9309, 0.9391, 0.9487, 0.9214, 0.9633, 0.9011, 0.9742, 0.8791, 0.9808, 0.3544, 0.9995, 0.3593, 0.8225, 0.3825, 0.8225, 0.3776, 0.9995, 0.1917, 0.9997, 0.1966, 0.8227, 0.2199, 0.8227, 0.215, 0.9997, 0.2615, 0.9997, 0.2664, 0.8227, 0.2896, 0.8226, 0.2847, 0.9996, 0.3312, 0.9996, 0.3361, 0.8226, 0.3593, 0.8225, 0.3544, 0.9995, 0.215, 0.9997, 0.2199, 0.8227, 0.2431, 0.8227, 0.2382, 0.9997, 0.2847, 0.9996, 0.2896, 0.8226, 0.3128, 0.8226, 0.3079, 0.9996, 0.3079, 0.9996, 0.3128, 0.8226, 0.3361, 0.8226, 0.3312, 0.9996, 0.2382, 0.9997, 0.2431, 0.8227, 0.2663, 0.8226, 0.2614, 0.9996, 0.8791, 0.9808, 0.8562, 0.9831, 0.8333, 0.9808, 0.8113, 0.9742, 0.791, 0.9633, 0.7732, 0.9487, 0.7586, 0.9309, 0.7478, 0.9107, 0.7411, 0.8887, 0.7389, 0.8658, 0.7411, 0.8429, 0.7478, 0.8209, 0.7586, 0.8006, 0.7732, 0.7828, 0.791, 0.7486, 0.8113, 0.7486, 0.8333, 0.7486, 0.8562, 0.7486, 0.8791, 0.7486, 0.9011, 0.7486, 0.9214, 0.7486, 0.9391, 0.7828, 0.9537, 0.8006, 0.9646, 0.8209, 0.9712, 0.8429, 0.9735, 0.8658, 0.9712, 0.8887, 0.9646, 0.9107, 0.9537, 0.9309, 0.9391, 0.9487, 0.9214, 0.9633, 0.9011, 0.9742, 0.2847, 0.9996, 0.2896, 0.8226, 0.3128, 0.8226, 0.3079, 0.9996, 0.2614, 0.9996, 0.2663, 0.8226, 0.2896, 0.8226, 0.2847, 0.9996, 0.8562, 0.9831, 0.8333, 0.9808, 0.8113, 0.9742, 0.791, 0.9633, 0.7732, 0.9487, 0.7586, 0.9309, 0.7478, 0.9107, 0.7411, 0.8887, 0.7389, 0.8658, 0.7411, 0.8429, 0.7478, 0.8209, 0.7586, 0.8006, 0.7732, 0.7828, 0.791, 0.7486, 0.8113, 0.7486, 0.8333, 0.7486, 0.8562, 0.7486, 0.8791, 0.7486, 0.9011, 0.7486, 0.9214, 0.7486, 0.9391, 0.7828, 0.9537, 0.8006, 0.9646, 0.8209, 0.9712, 0.8429, 0.9735, 0.8658, 0.9712, 0.8887, 0.9646, 0.9107, 0.9537, 0.9309, 0.9391, 0.9487, 0.9214, 0.9633, 0.9011, 0.9742, 0.8791, 0.9808, 0.215, 0.9997, 0.2199, 0.8227, 0.2431, 0.8227, 0.2382, 0.9997, 0.8562, 0.9831, 0.8333, 0.9808, 0.8113, 0.9742, 0.791, 0.9633, 0.7732, 0.9487, 0.7586, 0.9309, 0.7478, 0.9107, 0.7411, 0.8887, 0.7389, 0.8658, 0.7411, 0.8429, 0.7478, 0.8209, 0.7586, 0.8006, 0.7732, 0.7828, 0.791, 0.7486, 0.8113, 0.7486, 0.8333, 0.7486, 0.8562, 0.7486, 0.8791, 0.7486, 0.9011, 0.7486, 0.9214, 0.7486, 0.9391, 0.7828, 0.9537, 0.8006, 0.9646, 0.8209, 0.9712, 0.8429, 0.9735, 0.8658, 0.9712, 0.8887, 0.9646, 0.9107, 0.9537, 0.9309, 0.9391, 0.9487, 0.9214, 0.9633, 0.9011, 0.9742, 0.8791, 0.9808, 0.3544, 0.9995, 0.3593, 0.8225, 0.3825, 0.8225, 0.3776, 0.9995, 0.2615, 0.9997, 0.2663, 0.8227, 0.2896, 0.8226, 0.2847, 0.9996, 0.3312, 0.9996, 0.336, 0.8226, 0.3593, 0.8225, 0.3544, 0.9995, 0.2847, 0.9996, 0.2896, 0.8226, 0.3128, 0.8226, 0.3079, 0.9996, 0.3079, 0.9996, 0.3128, 0.8226, 0.336, 0.8226, 0.3312, 0.9996, 0.215, 0.9997, 0.2199, 0.8227, 0.2431, 0.8227, 0.2382, 0.9997, 0.6214, 0.9981, 0.6214, 0.9981, 0.6214, 0.9981, 0.6214, 0.9981, 0.6214, 0.9994, 0.6213, 0.9994, 0.6213, 0.9994, 0.6214, 0.9994, 0.6213, 0.9981, 0.6214, 0.9981, 0.6214, 0.9981, 0.6213, 0.9981, 0.6214, 0.9994, 0.6214, 0.9994, 0.6214, 0.9994, 0.6214, 0.9994, 0.6214, 0.9981, 0.6213, 0.9981, 0.6213, 0.9981, 0.6214, 0.9981, 0.6214, 0.9994, 0.6214, 0.9994, 0.6214, 0.9994, 0.6214, 0.9994, 0.6214, 0.9981, 0.6214, 0.9981, 0.6214, 0.9981, 0.6214, 0.9981, 0.6213, 0.9994, 0.6214, 0.9994, 0.6214, 0.9994, 0.6213, 0.9994, 0.6214, 0.9988, 0.6214, 0.9987, 0.6214, 0.9987, 0.6214, 0.9988, 0.6213, 0.9988, 0.6214, 0.9988, 0.6214, 0.9988, 0.6213, 0.9988, 0.6214, 0.9988, 0.6213, 0.9988, 0.6213, 0.9988, 0.6214, 0.9988, 0.6214, 0.9988, 0.6214, 0.9988, 0.6214, 0.9988, 0.6214, 0.9988, 0.3776, 0.9995, 0.3825, 0.8225, 0.4058, 0.8224, 0.4009, 0.9995, 0.4009, 0.9995, 0.4058, 0.8224, 0.429, 0.8224, 0.4241, 0.9994, 0.4241, 0.9994, 0.429, 0.8224, 0.4522, 0.8224, 0.4473, 0.9994, 0.4473, 0.9994, 0.4522, 0.8224, 0.4755, 0.8223, 0.4706, 0.9994, 0.4706, 0.9994, 0.4755, 0.8223, 0.4987, 0.8223, 0.4938, 0.9993, 0.4938, 0.9993, 0.4987, 0.8223, 0.5219, 0.8223, 0.517, 0.9993, 0.517, 0.9993, 0.5219, 0.8223, 0.5452, 0.8222, 0.5403, 0.9993, 0.5403, 0.9993, 0.5452, 0.8222, 0.5684, 0.8222, 0.5635, 0.9992, 0.5635, 0.9992, 0.5684, 0.8222, 0.5916, 0.8222, 0.5867, 0.9992, 0.5867, 0.9992, 0.5916, 0.8222, 0.6208, 0.823, 0.6159, 1.0, -3.027e-09, 0.9992, 0.004878, 0.8222, 0.034, 0.823, 0.02912, 1.0, 0.02912, 1.0, 0.034, 0.823, 0.05723, 0.8229, 0.05236, 1.0, 0.05236, 1.0, 0.05723, 0.8229, 0.08047, 0.8229, 0.07559, 0.9999, 0.07559, 0.9999, 0.08047, 0.8229, 0.1037, 0.8229, 0.09883, 0.9999, 0.09883, 0.9999, 0.1037, 0.8229, 0.1269, 0.8228, 0.1221, 0.9999, 0.1221, 0.9999, 0.1269, 0.8228, 0.1502, 0.8228, 0.1453, 0.9998, 0.1453, 0.9998, 0.1502, 0.8228, 0.1734, 0.8228, 0.1685, 0.9998, 0.1685, 0.9998, 0.1734, 0.8228, 0.1966, 0.8227, 0.1918, 0.9998, 0.1918, 0.9998, 0.1966, 0.8227, 0.2199, 0.8227, 0.215, 0.9997, 0.8791, 0.9808, 0.8562, 0.9831, 0.8333, 0.9808, 0.8113, 0.9742, 0.791, 0.9633, 0.7732, 0.9487, 0.7586, 0.9309, 0.7478, 0.9107, 0.7411, 0.8887, 0.7389, 0.8658, 0.7411, 0.8429, 0.7478, 0.8209, 0.7586, 0.8006, 0.7732, 0.7828, 0.791, 0.7486, 0.8113, 0.7486, 0.8333, 0.7486, 0.8562, 0.7486, 0.8791, 0.7486, 0.9011, 0.7486, 0.9214, 0.7486, 0.9391, 0.7828, 0.9537, 0.8006, 0.9646, 0.8209, 0.9712, 0.8429, 0.9735, 0.8658, 0.9712, 0.8887, 0.9646, 0.9107, 0.9537, 0.9309, 0.9391, 0.9487, 0.9214, 0.9633, 0.9011, 0.9742, 0.2382, 0.9997, 0.2431, 0.8227, 0.2663, 0.8226, 0.2615, 0.9997, 0.8562, 0.9831, 0.8333, 0.9808, 0.8113, 0.9742, 0.791, 0.9633, 0.7732, 0.9487, 0.7586, 0.9309, 0.7478, 0.9107, 0.7411, 0.8887, 0.7389, 0.8658, 0.7411, 0.8429, 0.7478, 0.8209, 0.7586, 0.8006, 0.7732, 0.7828, 0.791, 0.7486, 0.8113, 0.7486, 0.8333, 0.7486, 0.8562, 0.7486, 0.8791, 0.7486, 0.9011, 0.7486, 0.9214, 0.7486, 0.9391, 0.7828, 0.9537, 0.8006, 0.9646, 0.8209, 0.9712, 0.8429, 0.9735, 0.8658, 0.9712, 0.8887, 0.9646, 0.9107, 0.9537, 0.9309, 0.9391, 0.9487, 0.9214, 0.9633, 0.9011, 0.9742, 0.8791, 0.9808, 0.3544, 0.9995, 0.3593, 0.8225, 0.3825, 0.8225, 0.3776, 0.9995, 0.2615, 0.9997, 0.2663, 0.8226, 0.2896, 0.8226, 0.2847, 0.9996, 0.3312, 0.9996, 0.3361, 0.8225, 0.3593, 0.8225, 0.3544, 0.9995, 0.2847, 0.9996, 0.2896, 0.8226, 0.3128, 0.8226, 0.3079, 0.9996, 0.3079, 0.9996, 0.3128, 0.8226, 0.3361, 0.8225, 0.3312, 0.9996, 0.215, 0.9997, 0.2199, 0.8227, 0.2431, 0.8227, 0.2382, 0.9997, 0.6214, 1.0, 0.6215, 1.0, 0.6215, 1.0, 0.6214, 1.0, 0.6213, 1.0, 0.6214, 1.0, 0.6214, 1.0, 0.6213, 1.0, 0.6214, 1.0, 0.6213, 1.0, 0.6213, 1.0, 0.6214, 1.0, 0.6214, 1.0, 0.6214, 1.0, 0.6214, 1.0, 0.6214, 1.0])
me_cube.use_remesh_preserve_volume = False
me_cube.use_remesh_preserve_attributes = False
me_cube.use_mirror_vertex_groups = False
me_cube.update()

# ---- objects
ob_cube = bpy.data.objects.new('Cube', me_cube)

# ---- transforms, parenting, visibility, modifiers, constraints
ob_cube.location = (0.0, 0.0, 0.0)
ob_cube.lineart.crease_threshold = 0.0

# ---- collection membership
col_collection_1.objects.link(ob_cube)

# ---- scene / render settings (as saved in the file)
scene.frame_start = 1; scene.frame_end = 250; scene.frame_set(1)
scene.render.engine = 'BLENDER_EEVEE_NEXT'
scene.render.image_settings.color_mode = 'RGB'
scene.render.image_settings.compression = 90
scene.render.resolution_percentage = 50
scene.render.dither_intensity = 0.0
scene.render.bake_margin = 2
scene.cycles.use_denoising = False
scene.cycles.samples = 10
scene.cycles.sampling_pattern = 'TABULATED_SOBOL'
scene.cycles.light_sampling_threshold = 0.0
scene.cycles.use_adaptive_sampling = False
scene.cycles.use_light_tree = False
scene.cycles.blur_glossy = 0.0
scene.cycles.volume_bounces = 1
scene.cycles.pixel_filter_type = 'GAUSSIAN'
scene.cycles.sample_clamp_indirect = 0.0
scene.view_settings.view_transform = 'Standard'
bpy.context.view_layer.update()

# ---- added for rendering (the .blend has no active camera and no usable light): camera, sun
cam_auto = bpy.data.cameras.new('AutoCamera')
cam_auto.lens = 50.0
cam_auto.sensor_width = 36.0
cam_auto.clip_end = 1000.0
ob_auto_camera = bpy.data.objects.new('AutoCamera', cam_auto)
scene.collection.objects.link(ob_auto_camera)
ob_auto_camera.location = (23.7239, -30.0849, 28.932)
ob_auto_camera.rotation_euler = (1.09748, -7.21219e-08, 0.694738)
scene.camera = ob_auto_camera
light_auto_sun = bpy.data.lights.new('AutoSun', 'SUN')
light_auto_sun.energy = 3.0
light_auto_sun.angle = 0.0523599
ob_auto_sun = bpy.data.objects.new('AutoSun', light_auto_sun)
scene.collection.objects.link(ob_auto_sun)
ob_auto_sun.rotation_euler = (0.872665, 0.174533, 0.523599)
bpy.context.view_layer.update()
